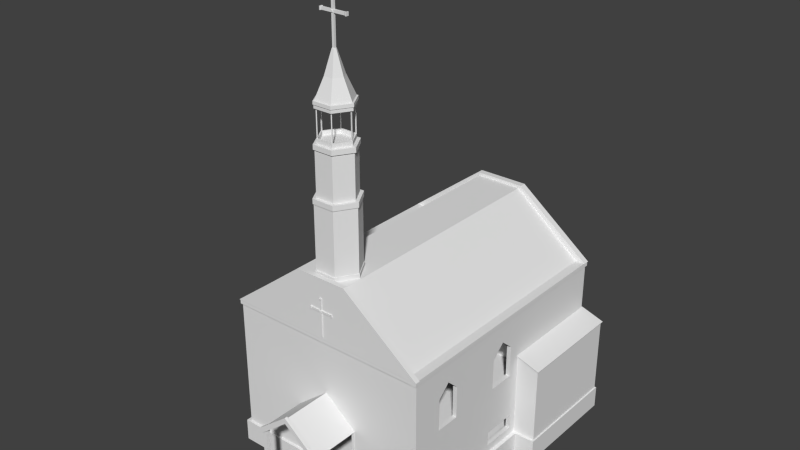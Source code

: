 # Source: church.blend  (saved by Blender 2.65.0; exported with 4.5.12 LTS)
import bpy
from mathutils import Matrix  # noqa: F401  (used for matrix-valued properties, if any)

bpy.ops.wm.read_factory_settings(use_empty=True)
scene = bpy.context.scene
scene.name = 'Scene'

# ---- collections
col_collection_1 = bpy.data.collections.new('Collection 1'); scene.collection.children.link(col_collection_1)
col_collection_6 = bpy.data.collections.new('Collection 6'); scene.collection.children.link(col_collection_6)

# ---- materials (node trees are filled in below, after node groups)
mat_material = bpy.data.materials.new('Material')
mat_material.alpha_threshold = 0.0
mat_material.use_transparent_shadow = False
mat_material.roughness = 0.5
mat_material.line_color = (0.0, 0.0, 0.0, 1.0)

# ---- material node trees

# ---- world
world_world = bpy.data.worlds.new('World'); scene.world = world_world
world_world.color = (0.05088, 0.05088, 0.05088)
world_world.use_sun_shadow = False
world_world.sun_shadow_jitter_overblur = 0.0
world_world.cycles.sampling_method = 'MANUAL'
world_world.cycles.sample_map_resolution = 256

# ---- meshes
me_cube_008 = bpy.data.meshes.new('Cube.008')
me_cube_008.from_pydata([(-1.0, -3.515, -2.216), (-1.0, 34.54, -2.216), (1.0, 34.54, -2.216), (1.0, -3.515, -2.216), (-1.0, -3.515, 1.0), (-1.0, 34.54, 1.0), (1.0, 34.54, 1.0), (1.0, -3.515, 1.0), (-0.2375, 34.54, 1.0), (-0.2375, 34.54, -2.216), (-0.2375, -3.515, 1.0), (-0.2375, -3.515, -2.216), (-0.2375, -11.59, -2.064), (-0.2375, -11.59, -2.216), (-0.299, -11.59, -2.216), (-0.299, -11.59, -2.064), (-0.299, -3.515, -2.216), (-0.299, 34.54, 1.0), (-0.299, -3.515, 1.0), (-0.299, 34.54, -2.216), (0.3016, 34.54, 1.0), (0.3016, -3.515, -2.216), (0.3016, 34.54, -2.216), (0.3016, -3.515, 1.0), (0.2382, 34.54, -2.216), (0.2382, 34.54, 1.0), (0.2382, -3.515, -2.216), (0.2382, -3.515, 1.0), (0.3016, -11.59, -2.216), (0.3016, -11.59, -2.066), (0.2382, -11.59, -2.216), (0.2382, -11.59, -2.066), (-1.0, 17.98, 1.0), (-1.0, 17.98, -2.216), (1.0, 17.98, 1.0), (1.0, 17.98, -2.216), (-0.2375, 17.98, -2.216), (-0.2375, 17.98, 1.0), (0.3016, 17.98, -2.216), (0.3016, 17.98, 1.0), (-0.299, 17.98, -2.216), (-0.299, 17.98, 1.0), (0.2382, 17.98, -2.216), (0.2382, 17.98, 1.0), (1.193, 34.54, 1.0), (-1.193, 34.54, 1.0), (1.193, 34.54, -2.216), (-1.193, 34.54, -2.216), (1.193, 17.98, -2.216), (1.193, 17.98, 1.0), (-1.193, 17.98, -2.216), (-1.193, 17.98, 1.0), (0.08905, 2.494, 39.17), (0.08905, -2.21, 39.17), (-0.09013, -2.21, 39.17), (-0.09013, 2.494, 39.17), (0.08905, 2.494, 46.23), (0.08905, -2.21, 46.23), (-0.09013, -2.21, 46.23), (-0.09013, 2.494, 46.23), (0.1811, 0.1421, 39.17), (-0.1822, 0.1421, 39.17), (0.1811, 0.1421, 46.23), (-0.1822, 0.1421, 46.23), (0.2041, 0.1421, 28.93), (-0.2052, 0.1421, 28.93), (-0.2052, 0.1421, 39.17), (0.2041, 0.1421, 39.17), (0.8885, -2.772, 20.81), (0.8885, 33.84, 20.81), (-0.8879, 33.84, 20.81), (-0.8879, -2.772, 20.81), (0.1004, 2.792, 28.93), (0.1004, -2.508, 28.93), (-0.1015, -2.508, 28.93), (-0.1015, 2.792, 28.93), (-0.1015, 2.792, 39.17), (-0.1015, -2.508, 39.17), (0.1004, -2.508, 39.17), (0.1004, 2.792, 39.17), (0.2221, -2.772, 29.01), (0.2221, 33.84, 29.01), (-0.2216, 33.84, 29.01), (-0.2216, -2.772, 29.01), (0.08065, 2.274, 46.15), (0.08065, -1.99, 46.15), (-0.08173, -1.99, 46.15), (-0.08173, 2.274, 46.15), (0.08065, 2.274, 46.84), (0.08065, -1.99, 46.84), (-0.08173, -1.99, 46.84), (-0.08173, 2.274, 46.84), (0.1641, 0.1421, 46.15), (-0.1652, 0.1421, 46.15), (0.1641, 0.1421, 46.84), (-0.1652, 0.1421, 46.84), (0.07377, 2.093, 46.84), (0.07377, -1.809, 46.84), (-0.07485, -1.809, 46.84), (-0.07485, 2.093, 46.84), (0.1502, 0.1421, 46.84), (-0.1512, 0.1421, 46.84), (0.07377, 2.093, 46.27), (0.07377, -1.809, 46.27), (-0.07485, -1.809, 46.27), (-0.07485, 2.093, 46.27), (0.1502, 0.1421, 46.27), (-0.1512, 0.1421, 46.27), (0.08668, 2.432, 50.57), (0.08668, -2.148, 50.57), (-0.08776, -2.148, 50.57), (-0.08776, 2.432, 50.57), (0.1763, 0.1421, 50.57), (-0.1774, 0.1421, 50.57), (0.08668, 2.432, 51.16), (0.08668, -2.148, 51.16), (-0.08776, -2.148, 51.16), (-0.08776, 2.432, 51.16), (0.1763, 0.1421, 51.16), (-0.1774, 0.1421, 51.16), (0.9819, -2.809, 20.75), (-0.9813, -2.809, 20.75), (0.2455, -2.809, 29.42), (-0.2449, -2.809, 29.42), (0.9819, -3.49, 20.75), (-0.9813, -3.49, 20.75), (0.2455, -3.49, 29.42), (-0.2449, -3.49, 29.42), (0.9783, 33.84, 20.77), (-0.9777, 33.84, 20.77), (0.2446, 33.84, 29.42), (-0.244, 33.84, 29.42), (0.9783, 34.76, 20.77), (-0.9777, 34.76, 20.77), (0.2446, 34.76, 29.42), (-0.244, 34.76, 29.42), (-0.9726, -3.424, 20.15), (-0.9726, 34.67, 20.15), (0.9742, 34.67, 20.15), (0.9742, -3.424, 20.15), (-0.9726, -3.424, 20.81), (-0.9726, 34.67, 20.81), (0.9742, 34.67, 20.81), (0.9742, -3.424, 20.81)], [], [(1, 33, 50, 47), (20, 6, 2, 22), (34, 7, 3, 35), (18, 4, 0, 16), (38, 22, 2, 35), (41, 17, 5, 32), (17, 8, 9, 19), (27, 10, 11, 26), (40, 19, 9, 36), (43, 25, 8, 37), (33, 1, 19, 40), (5, 17, 19, 1), (11, 10, 12, 13), (12, 15, 14, 13), (37, 8, 17, 41), (25, 20, 22, 24), (10, 18, 15, 12), (42, 24, 22, 38), (16, 11, 13, 14), (7, 23, 21, 3), (34, 6, 20, 39), (18, 16, 14, 15), (36, 9, 24, 42), (8, 25, 24, 9), (27, 26, 30, 31), (39, 20, 25, 43), (29, 31, 30, 28), (21, 23, 29, 28), (26, 21, 28, 30), (23, 27, 31, 29), (4, 32, 33, 0), (5, 1, 47, 45), (21, 38, 35, 3), (18, 41, 32, 4), (16, 40, 36, 11), (27, 43, 37, 10), (0, 33, 40, 16), (10, 37, 41, 18), (26, 42, 38, 21), (7, 34, 39, 23), (11, 36, 42, 26), (23, 39, 43, 27), (32, 5, 45, 51), (2, 6, 44, 46), (51, 45, 47, 50), (35, 2, 46, 48), (6, 34, 49, 44), (33, 32, 51, 50), (34, 35, 48, 49), (44, 49, 48, 46), (60, 53, 78, 67), (62, 63, 58, 57), (60, 62, 57, 53), (53, 57, 58, 54), (61, 63, 59, 55), (56, 52, 55, 59), (61, 55, 76, 66), (56, 59, 63, 62), (52, 56, 62, 60), (54, 58, 63, 61), (53, 54, 77, 78), (64, 73, 74, 65), (77, 66, 65, 74), (55, 52, 79, 76), (52, 60, 67, 79), (72, 64, 65, 75), (66, 76, 75, 65), (54, 61, 66, 77), (67, 78, 73, 64), (76, 79, 72, 75), (79, 67, 64, 72), (78, 77, 74, 73), (83, 82, 70, 71), (70, 82, 131, 129), (81, 80, 68, 69), (71, 68, 120, 121), (71, 70, 69, 68), (80, 81, 82, 83), (94, 88, 96, 100), (92, 94, 89, 85), (85, 89, 90, 86), (93, 95, 91, 87), (88, 84, 87, 91), (90, 89, 97, 98), (84, 88, 94, 92), (86, 90, 95, 93), (101, 98, 104, 107), (99, 101, 107, 105), (88, 91, 99, 96), (91, 95, 101, 99), (89, 94, 100, 97), (95, 90, 98, 101), (106, 107, 104, 103), (102, 105, 107, 106), (97, 100, 106, 103), (98, 97, 103, 104), (100, 96, 102, 106), (96, 99, 105, 102), (112, 109, 110, 113), (108, 112, 113, 111), (118, 119, 116, 115), (114, 117, 119, 118), (108, 111, 117, 114), (111, 113, 119, 117), (113, 110, 116, 119), (109, 112, 118, 115), (110, 109, 115, 116), (112, 108, 114, 118), (121, 120, 124, 125), (68, 80, 122, 120), (80, 83, 123, 122), (83, 71, 121, 123), (126, 127, 125, 124), (123, 121, 125, 127), (120, 122, 126, 124), (122, 123, 127, 126), (129, 131, 135, 133), (81, 69, 128, 130), (82, 81, 130, 131), (69, 70, 129, 128), (135, 134, 132, 133), (130, 128, 132, 134), (131, 130, 134, 135), (128, 129, 133, 132), (140, 141, 137, 136), (141, 142, 138, 137), (142, 143, 139, 138), (143, 140, 136, 139), (136, 137, 138, 139), (143, 142, 141, 140)])
me_cube_008.materials.append(mat_material)
me_cube_008.use_remesh_preserve_volume = False
me_cube_008.use_remesh_preserve_attributes = False
me_cube_008.use_mirror_vertex_groups = False
me_cube_008.update()
me_cube_006 = bpy.data.meshes.new('Cube.006')
me_cube_006.from_pydata([(-4.669, -1.0, -1.0), (-4.669, 1.0, -1.0), (-4.307, 1.0, -1.0), (-4.307, -1.0, -1.0), (-4.669, -1.0, 6.662), (-4.669, 1.0, 6.662), (-4.307, 1.0, 6.504), (-4.307, -1.0, 6.504), (-0.007837, -1.0, 10.4), (-0.007837, 1.0, 10.4), (-0.00529, 1.0, 9.987), (-0.00529, -1.0, 9.987), (-4.669, -19.3, 6.662), (-4.307, -19.3, 6.504), (-0.007837, -19.3, 10.4), (-0.00529, -19.3, 9.987), (-4.669, -20.44, 6.662), (-4.307, -20.44, 6.504), (-0.007837, -20.44, 10.4), (-0.00529, -20.44, 9.987), (-4.669, -19.3, 7.128), (-0.007837, -19.3, 10.87), (-4.669, -20.44, 7.128), (-0.007837, -20.44, 10.87)], [], [(4, 5, 1, 0), (5, 6, 2, 1), (6, 7, 3, 2), (7, 4, 0, 3), (0, 1, 2, 3), (8, 4, 12, 14), (11, 10, 9, 8), (5, 4, 8, 9), (7, 6, 10, 11), (6, 5, 9, 10), (18, 14, 21, 23), (4, 7, 13, 12), (11, 8, 14, 15), (7, 11, 15, 13), (16, 17, 19, 18), (12, 13, 17, 16), (15, 14, 18, 19), (13, 15, 19, 17), (21, 20, 22, 23), (16, 18, 23, 22), (12, 16, 22, 20), (14, 12, 20, 21)])
me_cube_006.use_remesh_preserve_volume = False
me_cube_006.use_remesh_preserve_attributes = False
me_cube_006.use_mirror_vertex_groups = False
me_cube_006.update()
me_cube_004 = bpy.data.meshes.new('Cube.004')
me_cube_004.from_pydata([(-14.77, 1.864, -1.0), (-14.77, 2.435, -1.0), (-14.77, 1.864, 18.36), (-14.77, 2.435, 18.36), (-14.15, 2.435, -1.0), (-14.15, 1.864, 18.36), (-14.15, 2.435, 18.36), (-14.15, 1.864, -1.0), (-14.77, 38.8, 18.36), (-14.77, 38.8, -1.0), (-14.15, 38.8, -1.0), (-14.15, 39.39, 6.523), (-14.15, 38.8, 18.36), (-14.77, 39.39, 6.523), (-14.77, 38.8, 6.523), (-14.77, 2.435, 6.523), (-14.77, 1.864, 6.523), (-14.15, 1.864, 6.523), (-14.15, 2.435, 6.523), (-14.15, 38.8, 6.523), (-14.15, 39.39, 18.36), (-14.15, 39.39, -1.0), (-14.77, 39.39, 18.36), (-14.77, 39.39, -1.0), (-4.555, 1.864, 6.526), (-4.555, 2.435, 6.526), (-4.556, 2.435, -1.0), (-4.536, 2.435, 18.36), (-4.536, 1.864, 18.36), (-4.556, 1.864, -1.0), (-3.733, 1.021, -1.108), (-3.733, 1.512, -1.108), (-3.733, 1.021, -1.285), (-3.733, 0.5553, -1.285), (-3.733, 0.5553, -1.43), (-3.733, 0.1654, -1.43), (-3.733, 0.1654, -1.561), (-3.733, -0.209, -1.561), (-3.733, -0.209, -1.688), (-3.733, -0.5165, -1.688), (-3.733, -0.5165, -1.811), (-3.733, -0.8351, -1.811), (-3.733, -0.8351, -1.929), (-3.733, -1.172, -1.929), (-3.733, -1.172, -2.058), (-3.733, -1.515, -2.058), (-3.733, -1.515, -2.188), (-3.733, -1.845, -2.188), (-3.733, -1.845, -2.303), (-3.733, -2.156, -2.303), (-3.733, -2.156, -2.424), (-3.733, -2.461, -2.424), (-3.733, -2.461, -2.561), (-3.733, -6.126, -3.848), (-3.733, -2.738, -2.573), (-3.733, -2.738, -2.718), (-3.733, -3.128, -2.718), (-3.733, -3.128, -2.849), (-3.733, -3.502, -2.849), (-3.733, -3.502, -2.976), (-3.733, -3.81, -2.976), (-3.733, -3.81, -3.099), (-3.733, -4.128, -3.099), (-3.733, -4.128, -3.217), (-3.733, -4.465, -3.217), (-3.733, -4.465, -3.346), (-3.733, -4.808, -3.346), (-3.733, -4.808, -3.475), (-3.733, -5.138, -3.475), (-3.733, -5.138, -3.591), (-3.733, -5.449, -3.591), (-3.733, -5.449, -3.712), (-3.733, -5.754, -3.712), (-3.733, -5.754, -3.848), (-3.733, -6.126, -3.986), (-3.733, -6.492, -3.986), (-3.733, -6.492, -4.159), (-9.114, 38.8, 18.36), (-9.114, 39.39, 18.36), (-9.115, 39.39, 6.523), (-9.115, 38.8, -1.0), (-9.115, 38.8, 6.523), (-9.115, 39.39, -1.0), (-14.77, 27.77, -1.0), (-14.77, 27.77, 18.36), (-9.114, 27.06, 18.36), (-9.115, 2.326, 6.523), (-14.77, 27.07, -1.0), (-14.77, 27.07, 18.36), (-8.425, 27.06, -1.0), (-8.424, 27.06, 18.36), (-9.115, 27.06, 6.523), (-8.424, 27.06, 6.523), (-14.15, 27.07, 6.523), (-14.15, 27.07, 18.36), (-14.77, 27.07, 6.523), (-14.15, 27.07, -1.0), (-8.425, 39.39, -1.0), (-8.424, 38.8, 6.523), (-9.114, 27.77, 18.36), (-8.425, 38.8, -1.0), (-8.424, 39.39, 6.523), (-8.424, 39.39, 18.36), (-8.424, 38.8, 18.36), (-14.15, 27.77, 6.523), (-14.77, 27.77, 6.523), (-8.425, 27.77, -1.0), (-8.424, 27.77, 18.36), (-8.424, 27.77, 6.523), (-17.42, 33.59, 6.523), (-17.42, 27.77, 7.46), (-14.15, 27.77, 18.36), (-8.438, 2.435, -1.0), (-8.431, 1.864, 18.36), (-8.438, 1.864, 6.524), (-8.438, 2.435, 6.524), (-8.431, 2.435, 18.36), (-8.438, 1.864, -1.0), (-14.15, 2.435, 7.46), (-14.15, 1.864, 7.46), (-8.424, 38.8, 7.46), (-8.424, 39.39, 7.46), (-9.115, 39.39, 7.46), (-4.554, 2.435, 7.463), (-8.424, 27.77, 7.46), (-9.115, 27.06, 7.46), (-8.424, 27.06, 7.46), (-14.77, 27.77, 7.46), (-14.77, 1.864, 7.46), (-14.77, 2.435, 7.46), (-14.15, 39.39, 7.46), (-4.554, 1.864, 7.463), (-14.77, 39.39, 7.46), (-14.77, 38.8, 7.46), (-8.437, 2.435, 7.461), (-8.437, 1.864, 7.461), (-14.15, 27.07, 7.46), (-14.77, 27.07, 7.46), (-14.15, 24.89, -1.0), (-14.77, 24.89, 6.523), (-14.15, 24.89, 6.523), (-14.77, 24.89, 18.36), (-14.77, 24.89, -1.0), (-14.77, 24.89, 7.46), (-14.15, 2.435, 0.3326), (-14.15, 1.864, 0.3326), (-14.77, 1.864, 0.3326), (-14.77, 2.435, 0.3326), (-9.115, 39.39, 2.437), (-4.555, 1.864, 2.439), (-4.555, 2.435, 2.439), (-14.15, 39.39, 2.437), (-14.77, 2.435, 2.437), (-14.77, 1.864, 2.437), (-14.15, 1.864, 2.437), (-14.77, 24.89, 2.437), (-14.15, 24.89, 2.437), (-8.438, 1.864, 2.438), (-8.438, 2.435, 2.438), (-8.424, 27.06, 2.437), (-14.77, 27.77, 2.437), (-8.424, 39.39, 2.437), (-8.424, 38.8, 2.437), (-14.77, 5.649, 0.3326), (-14.77, 5.649, 2.437), (-8.424, 2.326, 7.46), (-14.15, 27.07, 2.437), (-14.77, 27.07, 2.437), (-8.424, 27.77, 2.437), (-14.15, 2.435, 2.437), (-14.77, 38.8, 2.437), (-14.77, 39.39, 2.437), (-14.77, 22.21, -1.0), (-14.77, 22.21, 7.46), (-14.77, 22.21, 2.437), (-14.77, 22.21, 0.3326), (-14.77, 22.21, 6.523), (-14.77, 22.21, 18.36), (-14.15, 17.14, 0.3326), (-14.15, 17.14, 2.437), (-14.77, 5.649, 7.46), (-14.77, 5.649, -1.0), (-14.77, 5.649, 18.36), (-14.77, 5.649, 6.523), (-14.77, 17.14, 0.3326), (-14.77, 17.14, 2.437), (-4.555, 1.864, 0.3332), (-14.15, 24.89, 0.3326), (-8.438, 2.435, 0.3328), (-4.555, 2.435, 0.3332), (-14.15, 17.14, -1.0), (-14.15, 17.14, 6.523), (-14.77, 10.61, 0.3326), (-14.77, 10.61, -1.0), (-14.77, 17.14, 7.46), (-14.77, 17.14, -1.0), (-14.77, 10.61, 7.46), (-14.77, 10.61, 6.523), (-14.77, 17.14, 18.36), (-14.77, 17.14, 6.523), (-14.77, 10.61, 18.36), (-14.77, 10.61, 2.437), (-8.438, 1.864, 0.3328), (-14.77, 24.89, 0.3326), (-9.115, 2.326, 7.46), (-14.15, 22.23, -1.0), (-14.15, 22.23, 2.437), (-14.15, 22.23, 6.523), (-14.15, 22.23, 0.3326), (-14.15, 10.62, 0.3326), (-14.15, 2.334, 6.523), (-14.15, 10.62, 2.437), (-14.15, 10.62, 6.523), (-14.15, 10.62, -1.0), (-14.15, 5.654, -1.0), (-14.15, 5.654, 6.523), (-14.15, 5.654, 2.437), (-8.424, 2.326, 6.523), (-14.15, 2.334, 7.46), (-14.15, 5.654, 0.3326), (-14.15, 39.39, 9.147), (-14.77, 2.435, 9.147), (-14.77, 1.864, 9.147), (-14.15, 1.864, 9.147), (-14.15, 2.435, 9.147), (-14.77, 38.8, 9.147), (-14.77, 39.39, 9.147), (-4.551, 1.864, 9.149), (-8.424, 38.8, 9.147), (-14.77, 27.77, 9.147), (-8.424, 27.06, 9.147), (-9.115, 27.06, 9.147), (-14.77, 27.07, 9.147), (-8.436, 1.864, 9.148), (-9.115, 39.39, 9.147), (-4.551, 2.435, 9.149), (-8.424, 39.39, 9.147), (-8.424, 27.77, 9.147), (-8.436, 2.435, 9.148), (-14.15, 27.07, 9.147), (-14.77, 24.89, 9.147), (-14.77, 17.72, 9.147), (-14.77, 21.62, 9.147), (-14.77, 6.331, 9.147), (-14.77, 9.932, 9.147), (-14.15, 27.07, 13.75), (-8.434, 2.435, 13.75), (-8.424, 27.77, 13.75), (-8.424, 39.39, 13.75), (-9.114, 27.06, 13.75), (-8.424, 27.06, 13.75), (-14.77, 27.77, 13.75), (-8.424, 38.8, 13.75), (-14.77, 1.864, 13.75), (-14.77, 2.435, 13.75), (-14.15, 39.39, 13.75), (-4.544, 1.864, 13.75), (-14.77, 39.39, 13.75), (-14.77, 38.8, 13.75), (-14.77, 9.932, 13.75), (-14.77, 6.331, 13.75), (-14.77, 21.62, 13.75), (-14.77, 17.72, 13.75), (-14.77, 24.89, 13.75), (-14.15, 2.435, 13.75), (-14.15, 1.864, 13.75), (-4.544, 2.435, 13.75), (-9.114, 39.39, 13.75), (-8.434, 1.864, 13.75), (-14.77, 27.07, 13.75), (-14.15, 17.71, 18.36), (-14.15, 17.71, 7.46), (-14.15, 17.71, 9.147), (-14.15, 17.71, 13.75), (-14.15, 21.62, 18.36), (-14.15, 21.62, 7.46), (-14.15, 21.62, 9.147), (-14.15, 21.62, 13.75), (-14.15, 6.322, 18.36), (-14.15, 6.322, 7.46), (-14.15, 6.322, 9.147), (-14.15, 6.322, 13.75), (-14.15, 9.934, 13.75), (-14.15, 9.934, 9.147), (-14.15, 9.934, 7.46), (-14.15, 9.934, 18.36), (-14.15, 19.66, 15.43), (-14.15, 19.66, 18.36), (-14.77, 19.67, 15.43), (-14.77, 19.67, 18.36), (-14.77, 8.132, 18.36), (-14.77, 8.132, 15.43), (-14.15, 8.128, 15.43), (-14.15, 8.128, 18.36), (-14.15, 38.8, 2.443), (-9.115, 38.8, 2.443), (-11.63, 27.06, 18.36), (-11.63, 2.33, 7.46), (-11.63, 27.06, 7.46), (-11.63, 27.06, 9.147), (-11.63, 27.06, 13.75), (-9.115, 27.06, 11.45), (-8.424, 39.39, 11.45), (-8.424, 27.77, 11.45), (-14.15, 27.07, 11.45), (-9.115, 39.39, 11.45), (-14.77, 27.07, 11.45), (-14.77, 21.62, 11.45), (-11.63, 27.06, 11.45), (-14.15, 21.62, 11.45), (-8.424, 27.06, 11.45), (-8.424, 38.8, 11.45), (-14.77, 27.77, 11.45), (-14.77, 24.89, 11.45), (-14.77, 39.39, 11.45), (-14.77, 38.8, 11.45), (-14.15, 39.39, 11.45), (-14.15, 27.77, 11.45), (-9.115, 27.77, 11.45), (-9.115, 38.8, 11.45), (-14.15, 38.8, 11.45), (-11.63, 27.77, 18.36), (-17.42, 27.77, 6.523), (-14.77, 33.59, -1.0), (-14.77, 33.59, 6.523), (-11.63, 27.77, 11.45), (-9.115, 38.8, 7.451), (-9.115, 27.77, 7.451), (-14.15, 38.8, 7.451), (-14.15, 27.77, 7.451), (-11.63, 27.77, 7.451), (-9.115, 33.57, 6.523), (-14.15, 33.58, 6.523), (-9.115, 33.57, -1.0), (-14.15, 33.58, -1.0), (-9.115, 33.57, 2.443), (-14.15, 33.58, 2.443), (-11.63, 33.58, -1.0), (-11.63, 33.58, 6.523), (-11.63, 33.58, 2.443), (-9.115, 33.57, 7.451), (-14.15, 33.58, 7.451), (-11.63, 33.58, 7.451), (-14.77, 33.59, 2.443), (-14.77, 33.59, 7.451), (-17.42, 33.59, 7.451), (-17.41, 38.8, -1.0), (-17.41, 39.39, 6.523), (-17.41, 38.8, 6.523), (-17.41, 39.39, -1.0), (-17.41, 39.39, 7.46), (-17.41, 38.8, 7.46), (-17.41, 38.8, 2.437), (-17.41, 39.39, 2.437), (-17.41, 38.8, 9.147), (-17.41, 39.39, 9.147), (-17.41, 39.39, 10.57), (-17.41, 38.8, 10.57), (-18.04, 38.8, -1.0), (-18.04, 39.39, 6.523), (-18.04, 38.8, 6.523), (-18.04, 39.39, -1.0), (-18.04, 39.39, 7.46), (-18.04, 38.8, 7.46), (-18.04, 38.8, 2.437), (-18.04, 39.39, 2.437), (-18.04, 38.8, 9.147), (-18.04, 39.39, 9.147), (-18.04, 39.39, 10.38), (-18.04, 38.8, 10.38), (-17.41, 23.34, -1.0), (-17.41, 23.34, 6.523), (-17.41, 23.34, 7.46), (-17.41, 23.34, 2.437), (-17.41, 23.34, 9.147), (-17.41, 23.34, 10.57), (-18.04, 23.34, -1.0), (-18.04, 23.34, 6.523), (-18.04, 23.34, 7.46), (-18.04, 23.34, 2.437), (-18.04, 23.34, 9.147), (-18.04, 23.34, 10.38), (-18.04, 23.99, 6.523), (-18.04, 23.99, 2.437), (-18.04, 23.99, 10.38), (-18.04, 23.99, 9.147), (-18.04, 23.99, -1.0), (-17.41, 23.99, -1.0), (-18.04, 23.99, 7.46), (-17.41, 23.99, 10.57), (-17.41, 23.99, 9.147), (-17.41, 23.99, 6.523), (-17.41, 23.99, 2.437), (-17.41, 23.99, 7.46), (-17.42, 23.89, 6.523), (-14.77, 23.89, 7.46), (-17.42, 23.89, 7.46), (-14.77, 23.89, 6.523), (-14.75, 23.99, 7.46), (-14.75, 23.99, 2.437), (-14.75, 23.99, 6.523), (-14.75, 23.99, 9.147), (-14.75, 23.99, 11.45), (-14.75, 23.99, -1.0), (-14.75, 23.34, 11.45), (-14.75, 23.34, 9.147), (-14.75, 23.34, 2.437), (-14.75, 23.34, 7.46), (-14.75, 23.34, 6.523), (-14.75, 23.34, -1.0), (-17.7, 33.57, 2.841), (-17.7, 38.8, 2.841), (-15.42, 38.8, 2.841), (-15.42, 33.57, 2.841), (-17.7, 33.57, 3.113), (-17.7, 38.8, 3.113), (-15.42, 38.8, 3.113), (-15.42, 33.57, 3.113), (-17.7, 36.19, 3.113), (-17.7, 36.19, 2.841), (-15.42, 36.19, 3.113), (-15.42, 36.19, 2.841), (-14.69, 38.8, 2.841), (-14.0, 38.8, 3.113), (-14.0, 36.19, 3.113), (-14.69, 36.19, 2.841), (-15.37, 33.59, 6.523), (-15.37, 33.59, 7.451), (-15.23, 27.77, 6.523), (-15.23, 27.77, 7.46), (-15.23, 23.89, 7.46), (-15.23, 23.89, 6.523), (-15.37, 36.18, 7.451), (-17.42, 36.18, 7.451), (-14.77, 38.8, 6.992), (-14.15, 38.8, 6.987), (-9.115, 38.8, 6.987), (-14.15, 33.58, 6.987), (-9.115, 33.57, 6.987), (-11.63, 33.58, 6.987), (-14.77, 33.59, 6.987), (-17.42, 27.77, 6.992), (-17.42, 33.59, 7.108), (-17.41, 38.8, 6.992), (-17.41, 23.99, 6.992), (-14.75, 23.99, 6.992), (-17.42, 23.89, 6.992), (-14.77, 23.89, 6.992), (-15.37, 33.59, 7.108), (-15.23, 23.89, 6.992), (-15.37, 36.18, 7.108), (-17.42, 36.18, 7.108), (14.77, 1.864, -1.0), (14.77, 2.435, -1.0), (14.77, 1.864, 18.36), (14.77, 2.435, 18.36), (14.15, 2.435, -1.0), (14.15, 1.864, 18.36), (14.15, 2.435, 18.36), (14.15, 1.864, -1.0), (0.01607, 39.39, 18.36), (0.01693, 39.39, -1.0), (14.77, 38.8, 18.36), (14.77, 38.8, -1.0), (14.15, 38.8, -1.0), (0.01693, 38.8, -1.0), (14.15, 39.39, 6.523), (14.15, 38.8, 18.36), (0.01607, 38.8, 18.36), (0.0165, 39.39, 6.523), (14.77, 39.39, 6.523), (14.77, 38.8, 6.523), (14.77, 2.435, 6.523), (14.77, 1.864, 6.523), (14.15, 1.864, 6.523), (14.15, 2.435, 6.523), (14.15, 38.8, 6.523), (0.0165, 38.8, 6.523), (0.01009, 2.435, 10.26), (0.01009, 1.864, 10.26), (14.15, 39.39, 18.36), (14.15, 39.39, -1.0), (0.009665, 2.435, 18.36), (0.009665, 1.864, 18.36), (14.77, 39.39, 18.36), (14.77, 39.39, -1.0), (4.555, 1.864, 6.526), (4.555, 2.435, 6.526), (4.556, 2.435, -1.0), (4.536, 2.435, 18.36), (4.536, 1.864, 18.36), (4.556, 1.864, -1.0), (0.0165, 1.021, -1.108), (3.733, 1.021, -1.108), (0.0165, 1.512, -1.108), (3.733, 1.512, -1.108), (0.0165, 1.021, -1.285), (3.733, 1.021, -1.285), (0.0165, 0.5553, -1.285), (3.733, 0.5553, -1.285), (0.0165, 0.5553, -1.43), (3.733, 0.5553, -1.43), (0.0165, 0.1654, -1.43), (3.733, 0.1654, -1.43), (0.0165, 0.1654, -1.561), (3.733, 0.1654, -1.561), (0.0165, -0.209, -1.561), (3.733, -0.209, -1.561), (0.0165, -0.209, -1.688), (3.733, -0.209, -1.688), (0.0165, -0.5165, -1.688), (3.733, -0.5165, -1.688), (0.0165, -0.5165, -1.811), (3.733, -0.5165, -1.811), (0.0165, -0.8351, -1.811), (3.733, -0.8351, -1.811), (0.0165, -0.8351, -1.929), (3.733, -0.8351, -1.929), (0.0165, -1.172, -1.929), (3.733, -1.172, -1.929), (0.0165, -1.172, -2.058), (3.733, -1.172, -2.058), (0.0165, -1.515, -2.058), (3.733, -1.515, -2.058), (0.0165, -1.515, -2.188), (3.733, -1.515, -2.188), (0.0165, -1.845, -2.188), (3.733, -1.845, -2.188), (0.0165, -1.845, -2.303), (3.733, -1.845, -2.303), (0.0165, -2.156, -2.303), (3.733, -2.156, -2.303), (0.0165, -2.156, -2.424), (3.733, -2.156, -2.424), (0.0165, -2.461, -2.424), (3.733, -2.461, -2.424), (0.0165, -2.461, -2.561), (3.733, -2.461, -2.561), (3.733, -6.126, -3.848), (0.0165, -6.126, -3.848), (0.0165, -2.738, -2.573), (3.733, -2.738, -2.573), (0.0165, -2.738, -2.718), (3.733, -2.738, -2.718), (0.0165, -3.128, -2.718), (3.733, -3.128, -2.718), (0.0165, -3.128, -2.849), (3.733, -3.128, -2.849), (0.0165, -3.502, -2.849), (3.733, -3.502, -2.849), (0.0165, -3.502, -2.976), (3.733, -3.502, -2.976), (0.0165, -3.81, -2.976), (3.733, -3.81, -2.976), (0.0165, -3.81, -3.099), (3.733, -3.81, -3.099), (0.0165, -4.128, -3.099), (3.733, -4.128, -3.099), (0.0165, -4.128, -3.217), (3.733, -4.128, -3.217), (0.0165, -4.465, -3.217), (3.733, -4.465, -3.217), (0.0165, -4.465, -3.346), (3.733, -4.465, -3.346), (0.0165, -4.808, -3.346), (3.733, -4.808, -3.346), (0.0165, -4.808, -3.475), (3.733, -4.808, -3.475), (0.0165, -5.138, -3.475), (3.733, -5.138, -3.475), (0.0165, -5.138, -3.591), (3.733, -5.138, -3.591), (0.0165, -5.449, -3.591), (3.733, -5.449, -3.591), (0.0165, -5.449, -3.712), (3.733, -5.449, -3.712), (0.0165, -5.754, -3.712), (3.733, -5.754, -3.712), (0.0165, -5.754, -3.848), (3.733, -5.754, -3.848), (3.733, -6.126, -3.986), (0.0165, -6.126, -3.986), (3.733, -6.492, -3.986), (0.0165, -6.492, -3.986), (3.733, -6.492, -4.159), (0.0165, -6.492, -4.159), (9.114, 38.8, 18.36), (9.114, 39.39, 18.36), (9.115, 39.39, 6.523), (9.115, 38.8, -1.0), (9.115, 38.8, 6.523), (9.115, 39.39, -1.0), (14.77, 27.77, -1.0), (14.77, 27.77, 18.36), (9.114, 27.06, 18.36), (9.115, 2.326, 6.523), (14.77, 27.07, -1.0), (14.77, 27.07, 18.36), (8.425, 27.06, -1.0), (8.424, 27.06, 18.36), (9.115, 27.06, 6.523), (8.424, 27.06, 6.523), (14.15, 27.07, 6.523), (14.15, 27.07, 18.36), (14.77, 27.07, 6.523), (14.15, 27.07, -1.0), (8.425, 39.39, -1.0), (8.424, 38.8, 6.523), (9.114, 27.77, 18.36), (8.425, 38.8, -1.0), (8.424, 39.39, 6.523), (8.424, 39.39, 18.36), (8.424, 38.8, 18.36), (14.15, 27.77, 6.523), (14.77, 27.77, 6.523), (8.425, 27.77, -1.0), (8.424, 27.77, 18.36), (8.424, 27.77, 6.523), (17.42, 33.59, 6.523), (17.42, 27.77, 7.46), (14.15, 27.77, 18.36), (8.438, 2.435, -1.0), (8.431, 1.864, 18.36), (8.438, 1.864, 6.524), (8.438, 2.435, 6.524), (8.431, 2.435, 18.36), (8.438, 1.864, -1.0), (0.01006, 2.435, 10.9), (0.01647, 38.8, 7.46), (14.15, 2.435, 7.46), (14.15, 1.864, 7.46), (8.424, 38.8, 7.46), (8.424, 39.39, 7.46), (9.115, 39.39, 7.46), (4.554, 2.435, 7.463), (8.424, 27.77, 7.46), (9.115, 27.06, 7.46), (8.424, 27.06, 7.46), (14.77, 27.77, 7.46), (14.77, 1.864, 7.46), (14.77, 2.435, 7.46), (0.01647, 39.39, 7.46), (14.15, 39.39, 7.46), (4.554, 1.864, 7.463), (14.77, 39.39, 7.46), (14.77, 38.8, 7.46), (0.01006, 1.864, 10.9), (8.437, 2.435, 7.461), (8.437, 1.864, 7.461), (14.15, 27.07, 7.46), (14.77, 27.07, 7.46), (14.15, 24.89, -1.0), (14.77, 24.89, 6.523), (14.15, 24.89, 6.523), (14.77, 24.89, 18.36), (14.77, 24.89, -1.0), (14.77, 24.89, 7.46), (14.15, 2.435, 0.3326), (14.15, 1.864, 0.3326), (14.77, 1.864, 0.3326), (14.77, 2.435, 0.3326), (9.115, 39.39, 2.437), (4.555, 1.864, 2.439), (4.555, 2.435, 2.439), (14.15, 39.39, 2.437), (0.01667, 39.39, 2.437), (14.77, 2.435, 2.437), (14.77, 1.864, 2.437), (14.15, 1.864, 2.437), (14.77, 24.89, 2.437), (14.15, 24.89, 2.437), (8.438, 1.864, 2.438), (8.438, 2.435, 2.438), (8.424, 27.06, 2.437), (14.77, 27.77, 2.437), (8.424, 39.39, 2.437), (8.424, 38.8, 2.437), (14.77, 5.649, 0.3326), (14.77, 5.649, 2.437), (8.424, 2.326, 7.46), (14.15, 27.07, 2.437), (14.77, 27.07, 2.437), (8.424, 27.77, 2.437), (14.15, 2.435, 2.437), (0.01667, 38.8, 2.437), (14.77, 38.8, 2.437), (14.77, 39.39, 2.437), (14.77, 22.21, -1.0), (14.77, 22.21, 7.46), (14.77, 22.21, 2.437), (14.77, 22.21, 0.3326), (14.77, 22.21, 6.523), (14.77, 22.21, 18.36), (14.15, 17.14, 0.3326), (14.15, 17.14, 2.437), (14.77, 5.649, 7.46), (14.77, 5.649, -1.0), (14.77, 5.649, 18.36), (14.77, 5.649, 6.523), (14.77, 17.14, 0.3326), (14.77, 17.14, 2.437), (4.555, 1.864, 0.3332), (14.15, 24.89, 0.3326), (8.438, 2.435, 0.3328), (4.555, 2.435, 0.3332), (14.15, 17.14, -1.0), (14.15, 17.14, 6.523), (14.77, 10.61, 0.3326), (14.77, 10.61, -1.0), (14.77, 17.14, 7.46), (14.77, 17.14, -1.0), (14.77, 10.61, 7.46), (14.77, 10.61, 6.523), (14.77, 17.14, 18.36), (14.77, 17.14, 6.523), (14.77, 10.61, 18.36), (14.77, 10.61, 2.437), (8.438, 1.864, 0.3328), (14.77, 24.89, 0.3326), (9.115, 2.326, 7.46), (14.15, 22.23, -1.0), (14.15, 22.23, 2.437), (14.15, 22.23, 6.523), (14.15, 22.23, 0.3326), (14.15, 10.62, 0.3326), (14.15, 2.334, 6.523), (14.15, 10.62, 2.437), (14.15, 10.62, 6.523), (14.15, 10.62, -1.0), (14.15, 5.654, -1.0), (14.15, 5.654, 6.523), (14.15, 5.654, 2.437), (8.424, 2.326, 6.523), (14.15, 2.334, 7.46), (14.15, 5.654, 0.3326), (14.15, 39.39, 9.147), (0.01641, 39.39, 9.147), (14.77, 2.435, 9.147), (14.77, 1.864, 9.147), (14.15, 1.864, 9.147), (14.15, 2.435, 9.147), (0.01641, 38.8, 9.147), (0.01, 2.435, 12.09), (0.01, 1.864, 12.09), (14.77, 38.8, 9.147), (14.77, 39.39, 9.147), (4.551, 1.864, 9.149), (8.424, 38.8, 9.147), (14.77, 27.77, 9.147), (8.424, 27.06, 9.147), (9.115, 27.06, 9.147), (14.77, 27.07, 9.147), (8.436, 1.864, 9.148), (9.115, 39.39, 9.147), (4.551, 2.435, 9.149), (8.424, 39.39, 9.147), (8.424, 27.77, 9.147), (8.436, 2.435, 9.148), (14.15, 27.07, 9.147), (14.77, 24.89, 9.147), (14.77, 17.72, 9.147), (14.77, 21.62, 9.147), (14.77, 6.331, 9.147), (14.77, 9.932, 9.147), (14.15, 27.07, 13.75), (8.434, 2.435, 13.75), (8.424, 27.77, 13.75), (8.424, 39.39, 13.75), (9.114, 27.06, 13.75), (8.424, 27.06, 13.75), (14.77, 27.77, 13.75), (8.424, 38.8, 13.75), (14.77, 1.864, 13.75), (14.77, 2.435, 13.75), (0.01624, 39.39, 13.75), (14.15, 39.39, 13.75), (4.544, 1.864, 13.75), (14.77, 39.39, 13.75), (14.77, 38.8, 13.75), (0.009835, 1.864, 15.23), (14.77, 9.932, 13.75), (14.77, 6.331, 13.75), (14.77, 21.62, 13.75), (14.77, 17.72, 13.75), (14.77, 24.89, 13.75), (0.009835, 2.435, 15.23), (0.01624, 38.8, 13.75), (14.15, 2.435, 13.75), (14.15, 1.864, 13.75), (4.544, 2.435, 13.75), (9.114, 39.39, 13.75), (8.434, 1.864, 13.75), (14.77, 27.07, 13.75), (14.15, 17.71, 18.36), (14.15, 17.71, 7.46), (14.15, 17.71, 9.147), (14.15, 17.71, 13.75), (14.15, 21.62, 18.36), (14.15, 21.62, 7.46), (14.15, 21.62, 9.147), (14.15, 21.62, 13.75), (14.15, 6.322, 18.36), (14.15, 6.322, 7.46), (14.15, 6.322, 9.147), (14.15, 6.322, 13.75), (14.15, 9.934, 13.75), (14.15, 9.934, 9.147), (14.15, 9.934, 7.46), (14.15, 9.934, 18.36), (14.15, 19.66, 15.43), (14.15, 19.66, 18.36), (14.77, 19.67, 15.43), (14.77, 19.67, 18.36), (14.77, 8.132, 18.36), (14.77, 8.132, 15.43), (14.15, 8.128, 15.43), (14.15, 8.128, 18.36), (14.15, 38.8, 2.443), (9.115, 38.8, 2.443), (11.63, 27.06, 18.36), (11.63, 2.33, 7.46), (11.63, 27.06, 7.46), (11.63, 27.06, 9.147), (11.63, 27.06, 13.75), (9.115, 27.06, 11.45), (8.424, 39.39, 11.45), (8.424, 27.77, 11.45), (14.15, 27.07, 11.45), (9.115, 39.39, 11.45), (14.77, 27.07, 11.45), (0.01633, 38.8, 11.45), (14.77, 21.62, 11.45), (11.63, 27.06, 11.45), (14.15, 21.62, 11.45), (0.01633, 39.39, 11.45), (8.424, 27.06, 11.45), (8.424, 38.8, 11.45), (14.77, 27.77, 11.45), (14.77, 24.89, 11.45), (14.77, 39.39, 11.45), (14.77, 38.8, 11.45), (14.15, 39.39, 11.45), (14.15, 27.77, 11.45), (9.115, 27.77, 11.45), (9.115, 38.8, 11.45), (14.15, 38.8, 11.45), (11.63, 27.77, 18.36), (17.42, 27.77, 6.523), (14.77, 33.59, -1.0), (14.77, 33.59, 6.523), (11.63, 27.77, 11.45), (9.115, 38.8, 7.451), (9.115, 27.77, 7.451), (14.15, 38.8, 7.451), (14.15, 27.77, 7.451), (11.63, 27.77, 7.451), (9.115, 33.57, 6.523), (14.15, 33.58, 6.523), (9.115, 33.57, -1.0), (14.15, 33.58, -1.0), (9.115, 33.57, 2.443), (14.15, 33.58, 2.443), (11.63, 33.58, -1.0), (11.63, 33.58, 6.523), (11.63, 33.58, 2.443), (9.115, 33.57, 7.451), (14.15, 33.58, 7.451), (11.63, 33.58, 7.451), (14.77, 33.59, 2.443), (14.77, 33.59, 7.451), (17.42, 33.59, 7.451), (17.41, 38.8, -1.0), (17.41, 39.39, 6.523), (17.41, 38.8, 6.523), (17.41, 39.39, -1.0), (17.41, 39.39, 7.46), (17.41, 38.8, 7.46), (17.41, 38.8, 2.437), (17.41, 39.39, 2.437), (17.41, 38.8, 9.147), (17.41, 39.39, 9.147), (17.41, 39.39, 10.57), (17.41, 38.8, 10.57), (18.04, 38.8, -1.0), (18.04, 39.39, 6.523), (18.04, 38.8, 6.523), (18.04, 39.39, -1.0), (18.04, 39.39, 7.46), (18.04, 38.8, 7.46), (18.04, 38.8, 2.437), (18.04, 39.39, 2.437), (18.04, 38.8, 9.147), (18.04, 39.39, 9.147), (18.04, 39.39, 10.38), (18.04, 38.8, 10.38), (17.41, 23.34, -1.0), (17.41, 23.34, 6.523), (17.41, 23.34, 7.46), (17.41, 23.34, 2.437), (17.41, 23.34, 9.147), (17.41, 23.34, 10.57), (18.04, 23.34, -1.0), (18.04, 23.34, 6.523), (18.04, 23.34, 7.46), (18.04, 23.34, 2.437), (18.04, 23.34, 9.147), (18.04, 23.34, 10.38), (18.04, 23.99, 6.523), (18.04, 23.99, 2.437), (18.04, 23.99, 10.38), (18.04, 23.99, 9.147), (18.04, 23.99, -1.0), (17.41, 23.99, -1.0), (18.04, 23.99, 7.46), (17.41, 23.99, 10.57), (17.41, 23.99, 9.147), (17.41, 23.99, 6.523), (17.41, 23.99, 2.437), (17.41, 23.99, 7.46), (17.42, 23.89, 6.523), (14.77, 23.89, 7.46), (17.42, 23.89, 7.46), (14.77, 23.89, 6.523), (14.75, 23.99, 7.46), (14.75, 23.99, 2.437), (14.75, 23.99, 6.523), (14.75, 23.99, 9.147), (14.75, 23.99, 11.45), (14.75, 23.99, -1.0), (14.75, 23.34, 11.45), (14.75, 23.34, 9.147), (14.75, 23.34, 2.437), (14.75, 23.34, 7.46), (14.75, 23.34, 6.523), (14.75, 23.34, -1.0), (17.7, 33.57, 2.841), (17.7, 38.8, 2.841), (15.42, 38.8, 2.841), (15.42, 33.57, 2.841), (17.7, 33.57, 3.113), (17.7, 38.8, 3.113), (15.42, 38.8, 3.113), (15.42, 33.57, 3.113), (17.7, 36.19, 3.113), (17.7, 36.19, 2.841), (15.42, 36.19, 3.113), (15.42, 36.19, 2.841), (14.69, 38.8, 2.841), (14.0, 38.8, 3.113), (14.0, 36.19, 3.113), (14.69, 36.19, 2.841), (15.37, 33.59, 6.523), (15.37, 33.59, 7.451), (15.23, 27.77, 6.523), (15.23, 27.77, 7.46), (15.23, 23.89, 7.46), (15.23, 23.89, 6.523), (15.37, 36.18, 7.451), (17.42, 36.18, 7.451), (14.77, 38.8, 6.992), (14.15, 38.8, 6.987), (9.115, 38.8, 6.987), (14.15, 33.58, 6.987), (9.115, 33.57, 6.987), (11.63, 33.58, 6.987), (14.77, 33.59, 6.987), (17.42, 27.77, 6.992), (17.42, 33.59, 7.108), (17.41, 38.8, 6.992), (17.41, 23.99, 6.992), (14.75, 23.99, 6.992), (17.42, 23.89, 6.992), (14.77, 23.89, 6.992), (15.37, 33.59, 7.108), (15.23, 23.89, 6.992), (15.37, 36.18, 7.108), (17.42, 36.18, 7.108)], [(100, 80), (609, 589)], [(5, 6, 3, 2), (149, 186, 189, 150), (112, 188, 189, 26), (7, 145, 146, 0), (161, 101, 469, 665), (130, 11, 13, 132), (226, 132, 350, 355), (180, 183, 15, 129), (153, 16, 15, 152), (154, 17, 16, 153), (131, 24, 479, 646), (216, 215, 18, 169), (120, 98, 477, 628), (27, 28, 483, 482), (186, 29, 26, 189), (266, 27, 482, 785), (162, 100, 465, 684), (281, 278, 6, 264), (24, 25, 478, 479), (265, 5, 2, 253), (253, 2, 3, 254), (163, 181, 1, 147), (258, 8, 22, 257), (151, 21, 23, 171), (248, 102, 460, 774), (0, 146, 147, 1), (135, 114, 24, 131), (158, 115, 25, 150), (116, 113, 28, 27), (166, 156, 155, 167), (246, 116, 27, 266), (202, 117, 29, 186), (30, 492, 494, 31), (492, 30, 32, 496), (496, 32, 33, 498), (498, 33, 34, 500), (500, 34, 35, 502), (502, 35, 36, 504), (504, 36, 37, 506), (506, 37, 38, 508), (508, 38, 39, 510), (510, 39, 40, 512), (512, 40, 41, 514), (514, 41, 42, 516), (516, 42, 43, 518), (518, 43, 44, 520), (520, 44, 45, 522), (522, 45, 46, 524), (524, 46, 47, 526), (526, 47, 48, 528), (528, 48, 49, 530), (530, 49, 50, 532), (532, 50, 51, 534), (534, 51, 52, 536), (540, 536, 52, 54), (540, 54, 55, 542), (542, 55, 56, 544), (544, 56, 57, 546), (546, 57, 58, 548), (548, 58, 59, 550), (550, 59, 60, 552), (552, 60, 61, 554), (554, 61, 62, 556), (556, 62, 63, 558), (558, 63, 64, 560), (560, 64, 65, 562), (562, 65, 66, 564), (564, 66, 67, 566), (566, 67, 68, 568), (568, 68, 69, 570), (570, 69, 70, 572), (572, 70, 71, 574), (574, 71, 72, 576), (576, 72, 73, 578), (578, 73, 53, 539), (539, 53, 74, 581), (581, 74, 75, 583), (583, 75, 76, 585), (151, 11, 79, 148), (435, 19, 81, 436), (294, 10, 80, 295), (255, 20, 78, 267), (154, 145, 202, 157), (93, 91, 86, 210), (168, 108, 92, 159), (156, 187, 203, 155), (247, 107, 90, 250), (267, 78, 102, 248), (148, 79, 101, 161), (252, 103, 107, 247), (330, 298, 299, 325), (162, 98, 108, 168), (166, 96, 89, 159), (320, 12, 111, 317), (160, 83, 87, 167), (19, 294, 295, 81), (119, 17, 114, 135), (127, 105, 95, 137), (157, 202, 186, 149), (125, 298, 297, 204), (164, 163, 147, 152), (325, 321, 99, 318), (300, 249, 85, 296), (169, 18, 115, 158), (6, 5, 113, 116), (187, 138, 142, 203), (264, 6, 116, 246), (145, 7, 117, 202), (243, 180, 129, 221), (228, 120, 628, 741), (16, 128, 129, 15), (315, 314, 356, 357), (25, 123, 627, 478), (101, 121, 641, 469), (220, 130, 132, 226), (227, 131, 646, 743), (17, 119, 128, 16), (233, 135, 131, 227), (115, 134, 123, 25), (11, 130, 122, 79), (231, 125, 126, 230), (108, 124, 126, 92), (79, 122, 121, 101), (98, 120, 124, 108), (223, 119, 135, 233), (229, 127, 137, 232), (18, 118, 134, 115), (137, 95, 139, 143), (166, 93, 140, 156), (4, 144, 188, 112), (166, 167, 87, 96), (232, 137, 143, 240), (11, 151, 171, 13), (146, 153, 152, 147), (114, 157, 149, 24), (133, 225, 354, 351), (24, 149, 150, 25), (145, 154, 153, 146), (98, 162, 684, 477), (183, 164, 152, 15), (188, 158, 150, 189), (219, 216, 169, 144), (97, 161, 665, 461), (21, 151, 148, 82), (106, 168, 159, 89), (82, 148, 161, 97), (100, 162, 168, 106), (105, 160, 167, 95), (245, 300, 296, 94), (144, 169, 158, 188), (17, 154, 157, 114), (214, 219, 144, 4), (95, 167, 155, 139), (143, 139, 176, 173), (240, 143, 173, 242), (209, 192, 163, 219), (175, 172, 195, 184), (199, 185, 201, 197), (192, 193, 181, 163), (197, 201, 164, 183), (219, 163, 164, 216), (203, 142, 172, 175), (242, 173, 194, 241), (241, 194, 196, 244), (155, 203, 175, 174), (206, 207, 191, 179), (185, 184, 192, 201), (201, 211, 216, 164), (196, 197, 183, 180), (194, 199, 197, 196), (173, 176, 199, 194), (244, 196, 180, 243), (184, 195, 193, 192), (139, 155, 174, 176), (176, 174, 185, 199), (205, 208, 178, 190), (92, 126, 165, 217), (91, 92, 217, 86), (156, 140, 207, 206), (187, 156, 206, 208), (138, 187, 208, 205), (126, 125, 204, 165), (178, 179, 211, 209), (179, 191, 212, 211), (298, 136, 218, 297), (190, 178, 209, 213), (211, 212, 215, 216), (192, 209, 211, 201), (213, 209, 219, 214), (159, 92, 91), (93, 166, 159, 91), (184, 178, 208, 175), (178, 184, 185, 179), (179, 185, 174, 206), (175, 208, 206, 174), (123, 235, 742, 627), (279, 280, 224, 118), (119, 223, 222, 128), (128, 222, 221, 129), (314, 226, 355, 356), (121, 236, 736, 641), (134, 238, 235, 123), (130, 220, 234, 122), (124, 237, 230, 126), (122, 234, 236, 121), (120, 228, 237, 124), (298, 125, 231, 299), (118, 224, 238, 134), (260, 243, 221, 254), (311, 228, 741, 830), (316, 220, 226, 314), (256, 227, 743, 779), (268, 233, 227, 256), (301, 231, 230, 310), (265, 223, 233, 268), (312, 229, 232, 306), (306, 232, 240, 313), (313, 240, 242, 307), (275, 276, 272, 271), (262, 241, 244, 259), (286, 287, 270, 273), (290, 291, 260, 182), (315, 258, 257, 314), (113, 268, 256, 28), (316, 255, 267, 305), (305, 267, 248, 302), (28, 256, 779, 483), (223, 265, 253, 222), (235, 266, 785, 742), (85, 249, 250, 90), (308, 301, 249, 300), (84, 251, 269, 88), (198, 262, 259, 200), (88, 269, 263, 141), (280, 281, 264, 224), (238, 246, 266, 235), (303, 247, 250, 310), (224, 264, 246, 238), (302, 248, 774, 834), (5, 265, 268, 113), (141, 263, 261, 177), (222, 253, 254, 221), (103, 252, 786, 468), (8, 258, 251, 84), (289, 288, 262, 198), (311, 252, 247, 303), (182, 260, 254, 3), (20, 255, 257, 22), (291, 292, 281, 260), (136, 239, 276, 275), (245, 94, 274, 277), (304, 245, 277, 309), (271, 272, 283, 284), (273, 270, 285, 282), (261, 277, 286, 288), (292, 293, 278, 281), (272, 273, 282, 283), (284, 283, 280, 279), (288, 286, 273, 262), (277, 274, 287, 286), (177, 261, 288, 289), (200, 259, 291, 290), (259, 282, 292, 291), (282, 285, 293, 292), (262, 273, 272, 241), (260, 281, 280, 243), (282, 259, 244, 283), (283, 244, 243, 280), (309, 307, 242, 276), (276, 242, 241, 272), (77, 319, 318, 99), (304, 308, 300, 245), (269, 306, 313, 263), (263, 313, 307, 261), (252, 311, 830, 786), (251, 312, 306, 269), (258, 315, 312, 251), (255, 316, 314, 257), (132, 13, 347, 350), (249, 301, 310, 250), (220, 316, 305, 234), (234, 305, 302, 236), (299, 231, 301, 308), (237, 303, 310, 230), (236, 302, 834, 736), (228, 311, 303, 237), (239, 304, 309, 276), (277, 261, 307, 309), (12, 320, 319, 77), (330, 325, 318, 327), (317, 111, 321, 325), (330, 327, 340, 342), (320, 328, 326, 319), (319, 326, 327, 318), (127, 312, 317, 329), (127, 105, 104, 329), (294, 170, 9, 10), (170, 294, 19, 14), (435, 434, 14, 19), (320, 225, 133, 328), (320, 315, 225), (315, 320, 317, 312), (339, 337, 334, 336), (338, 339, 336, 332), (335, 333, 337, 339), (331, 335, 339, 338), (439, 342, 340, 438), (437, 341, 342, 439), (344, 127, 329, 341), (343, 160, 105, 324), (329, 330, 342, 341), (437, 440, 344, 341), (336, 343, 324, 332), (334, 323, 343, 336), (335, 295, 80, 333), (295, 335, 331, 81), (438, 436, 81, 331), (343, 323, 83, 160), (299, 308, 325), (308, 304, 317, 325), (317, 304, 239), (239, 136, 329, 317), (136, 298, 330, 329), (448, 442, 451, 450), (426, 428, 322, 109), (429, 427, 345, 110), (429, 110, 396, 430), (385, 388, 378, 380), (353, 349, 361, 365), (350, 347, 359, 362), (355, 350, 362, 367), (349, 346, 358, 361), (23, 9, 346, 349), (171, 23, 349, 353), (170, 14, 348, 352), (434, 133, 351, 443), (9, 170, 352, 346), (225, 315, 357, 354), (13, 171, 353, 347), (364, 360, 359, 365), (360, 363, 362, 359), (358, 364, 365, 361), (363, 366, 367, 362), (366, 369, 368, 367), (386, 387, 370, 376), (383, 386, 376, 379), (356, 355, 367, 368), (347, 353, 365, 359), (357, 356, 368, 369), (382, 383, 379, 377), (384, 385, 380, 381), (374, 375, 381, 380), (373, 371, 377, 379), (370, 373, 379, 376), (372, 374, 380, 378), (371, 372, 378, 377), (370, 387, 403, 409), (388, 382, 377, 378), (372, 371, 408, 407), (392, 391, 400, 399), (373, 370, 409, 406), (389, 384, 381, 375), (375, 374, 405, 404), (366, 363, 388, 385), (358, 346, 387, 386), (364, 358, 386, 383), (360, 364, 383, 382), (369, 366, 385, 384), (354, 357, 389, 390), (363, 360, 382, 388), (352, 348, 391, 392), (346, 352, 392, 387), (351, 354, 390, 393), (357, 369, 384, 389), (443, 351, 393, 444), (393, 390, 401, 398), (387, 392, 399, 403), (390, 389, 402, 401), (105, 127, 395, 447, 397), (428, 105, 397, 431), (441, 322, 394, 446), (371, 373, 406, 408), (389, 375, 404, 402), (449, 430, 396, 446), (444, 393, 398, 445), (374, 372, 407, 405), (410, 419, 421, 413), (420, 421, 425, 424), (420, 417, 413, 421), (417, 414, 410, 413), (419, 411, 412, 421), (420, 416, 415, 418), (417, 420, 418, 414), (423, 424, 425, 422), (412, 416, 423, 422), (416, 420, 424, 423), (421, 412, 422, 425), (440, 324, 426, 448), (324, 105, 428, 426), (127, 344, 427, 429), (127, 429, 430, 395), (322, 428, 431, 394), (447, 395, 430, 449), (345, 427, 432, 433), (328, 435, 436, 326), (427, 448, 450, 432), (328, 133, 434, 435), (338, 439, 438, 331), (332, 437, 439, 338), (332, 324, 440, 437), (340, 326, 436, 438), (448, 426, 109, 442), (14, 434, 443, 348), (348, 443, 444, 391), (110, 441, 446, 396), (431, 449, 446, 394), (391, 444, 445, 400), (344, 440, 448, 427), (397, 447, 449, 431), (432, 450, 451, 433), (457, 454, 455, 458), (662, 663, 704, 701), (621, 488, 704, 703), (459, 452, 659, 658), (675, 665, 469, 610), (642, 644, 470, 466), (745, 880, 875, 644), (695, 640, 472, 698), (667, 666, 472, 473), (668, 667, 473, 474), (643, 646, 479, 486), (731, 683, 475, 730), (631, 628, 477, 607), (489, 482, 483, 490), (701, 704, 488, 491), (789, 785, 482, 489), (785, 779, 483, 482), (676, 684, 465, 609), (804, 787, 458, 801), (486, 479, 478, 487), (788, 772, 454, 457), (772, 773, 455, 454), (677, 660, 453, 696), (778, 777, 484, 462), (664, 686, 485, 481), (767, 774, 460, 611), (452, 453, 660, 659), (648, 643, 486, 623), (672, 663, 487, 624), (625, 489, 490, 622), (680, 681, 669, 670), (765, 789, 489, 625), (717, 701, 491, 626), (493, 495, 494, 492), (492, 496, 497, 493), (496, 498, 499, 497), (498, 500, 501, 499), (500, 502, 503, 501), (502, 504, 505, 503), (504, 506, 507, 505), (506, 508, 509, 507), (508, 510, 511, 509), (510, 512, 513, 511), (512, 514, 515, 513), (514, 516, 517, 515), (516, 518, 519, 517), (518, 520, 521, 519), (520, 522, 523, 521), (522, 524, 525, 523), (524, 526, 527, 525), (526, 528, 529, 527), (528, 530, 531, 529), (530, 532, 533, 531), (532, 534, 535, 533), (534, 536, 537, 535), (540, 541, 537, 536), (540, 542, 543, 541), (542, 544, 545, 543), (544, 546, 547, 545), (546, 548, 549, 547), (548, 550, 551, 549), (550, 552, 553, 551), (552, 554, 555, 553), (554, 556, 557, 555), (556, 558, 559, 557), (558, 560, 561, 559), (560, 562, 563, 561), (562, 564, 565, 563), (564, 566, 567, 565), (566, 568, 569, 567), (568, 570, 571, 569), (570, 572, 573, 571), (572, 574, 575, 573), (574, 576, 577, 575), (576, 578, 579, 577), (578, 539, 538, 579), (539, 581, 580, 538), (581, 583, 582, 580), (583, 585, 584, 582), (664, 661, 588, 466), (960, 961, 590, 476), (817, 818, 589, 464), (775, 790, 587, 480), (668, 671, 717, 658), (602, 725, 595, 600), (682, 673, 601, 617), (670, 669, 718, 702), (766, 769, 599, 616), (790, 767, 611, 587), (661, 675, 610, 588), (771, 766, 616, 612), (855, 850, 822, 821), (676, 682, 617, 607), (680, 673, 598, 605), (845, 842, 620, 467), (674, 681, 596, 592), (476, 590, 818, 817), (630, 648, 623, 474), (638, 650, 604, 614), (671, 662, 701, 717), (636, 719, 820, 821), (678, 666, 660, 677), (850, 843, 608, 846), (823, 819, 594, 768), (683, 672, 624, 475), (458, 625, 622, 457), (702, 718, 655, 651), (787, 765, 625, 458), (658, 717, 626, 459), (762, 737, 640, 695), (747, 741, 628, 631), (473, 472, 640, 639), (840, 882, 881, 839), (487, 478, 627, 634), (610, 469, 641, 632), (735, 745, 644, 642), (746, 743, 646, 643), (474, 473, 639, 630), (752, 746, 643, 648), (478, 479, 646, 627), (624, 487, 634, 647), (466, 588, 633, 642), (750, 749, 637, 636), (617, 601, 637, 635), (588, 610, 632, 633), (607, 617, 635, 631), (739, 752, 648, 630), (748, 751, 650, 638), (475, 624, 647, 629), (650, 656, 652, 604), (680, 670, 653, 602), (456, 621, 703, 657), (680, 605, 596, 681), (751, 759, 656, 650), (466, 470, 686, 664), (659, 660, 666, 667), (623, 486, 662, 671), (645, 876, 879, 744), (486, 487, 663, 662), (658, 659, 667, 668), (607, 477, 684, 676), (698, 472, 666, 678), (703, 704, 663, 672), (734, 657, 683, 731), (606, 461, 665, 675), (481, 591, 661, 664), (615, 598, 673, 682), (591, 606, 675, 661), (609, 615, 682, 676), (614, 604, 681, 674), (764, 603, 819, 823), (657, 703, 672, 683), (474, 623, 671, 668), (729, 456, 657, 734), (604, 652, 669, 681), (656, 688, 691, 652), (759, 761, 688, 656), (724, 734, 677, 707), (690, 699, 710, 687), (714, 712, 716, 700), (707, 677, 696, 708), (712, 698, 678, 716), (734, 731, 678, 677), (718, 690, 687, 655), (761, 760, 709, 688), (760, 763, 711, 709), (669, 689, 690, 718), (721, 694, 706, 722), (700, 716, 707, 699), (716, 678, 731, 726), (711, 695, 698, 712), (709, 711, 712, 714), (688, 709, 714, 691), (763, 762, 695, 711), (699, 707, 708, 710), (652, 691, 689, 669), (691, 714, 700, 689), (720, 705, 693, 723), (601, 732, 679, 637), (600, 595, 732, 601), (670, 721, 722, 653), (702, 723, 721, 670), (651, 720, 723, 702), (637, 679, 719, 636), (693, 724, 726, 694), (694, 726, 727, 706), (821, 820, 733, 649), (705, 728, 724, 693), (726, 731, 730, 727), (707, 716, 726, 724), (728, 729, 734, 724), (673, 600, 601), (602, 600, 673, 680), (699, 690, 723, 693), (693, 694, 700, 699), (694, 721, 689, 700), (690, 689, 721, 723), (634, 627, 742, 754), (627, 646, 743, 742), (802, 629, 740, 803), (630, 639, 738, 739), (639, 640, 737, 738), (839, 881, 880, 745), (632, 641, 736, 755), (647, 634, 754, 757), (642, 633, 753, 735), (635, 637, 749, 756), (633, 632, 755, 753), (631, 635, 756, 747), (821, 822, 750, 636), (629, 647, 757, 740), (781, 773, 737, 762), (836, 830, 741, 747), (841, 839, 745, 735), (776, 779, 743, 746), (791, 776, 746, 752), (824, 835, 749, 750), (788, 791, 752, 739), (837, 829, 751, 748), (829, 838, 759, 751), (838, 831, 761, 759), (798, 794, 795, 799), (783, 780, 763, 760), (809, 796, 793, 810), (813, 697, 781, 814), (840, 839, 777, 778), (622, 490, 776, 791), (841, 828, 790, 775), (828, 825, 767, 790), (490, 483, 779, 776), (739, 738, 772, 788), (754, 742, 785, 789), (594, 599, 769, 768), (832, 823, 768, 824), (593, 597, 792, 770), (713, 715, 780, 783), (597, 654, 784, 792), (803, 740, 787, 804), (757, 754, 789, 765), (826, 835, 769, 766), (740, 757, 765, 787), (825, 834, 774, 767), (457, 622, 791, 788), (742, 743, 779, 785), (654, 692, 782, 784), (738, 737, 773, 772), (612, 468, 786, 771), (462, 593, 770, 778), (812, 713, 783, 811), (836, 826, 766, 771), (697, 455, 773, 781), (480, 484, 777, 775), (814, 781, 804, 815), (649, 798, 799, 758), (764, 800, 797, 603), (827, 833, 800, 764), (794, 807, 806, 795), (796, 805, 808, 793), (782, 811, 809, 800), (815, 804, 801, 816), (795, 806, 805, 796), (807, 802, 803, 806), (811, 783, 796, 809), (800, 809, 810, 797), (692, 812, 811, 782), (715, 813, 814, 780), (780, 814, 815, 805), (805, 815, 816, 808), (783, 760, 795, 796), (781, 762, 803, 804), (805, 806, 763, 780), (806, 803, 762, 763), (833, 799, 761, 831), (799, 795, 760, 761), (586, 608, 843, 844), (827, 764, 823, 832), (792, 784, 838, 829), (784, 782, 831, 838), (771, 786, 830, 836), (770, 792, 829, 837), (778, 770, 837, 840), (775, 777, 839, 841), (644, 875, 872, 470), (768, 769, 835, 824), (735, 753, 828, 841), (753, 755, 825, 828), (822, 832, 824, 750), (756, 749, 835, 826), (755, 736, 834, 825), (747, 756, 826, 836), (758, 799, 833, 827), (800, 833, 831, 782), (467, 586, 844, 845), (855, 852, 843, 850), (842, 850, 846, 620), (855, 867, 865, 852), (845, 844, 851, 853), (844, 843, 852, 851), (638, 854, 842, 837), (638, 854, 613, 614), (817, 464, 463, 685), (685, 471, 476, 817), (960, 476, 471, 959), (845, 853, 645, 744), (845, 744, 840), (840, 837, 842, 845), (864, 861, 859, 862), (863, 857, 861, 864), (860, 864, 862, 858), (856, 863, 864, 860), (964, 963, 865, 867), (962, 964, 867, 866), (869, 866, 854, 638), (868, 849, 614, 674), (854, 866, 867, 855), (962, 866, 869, 965), (861, 857, 849, 868), (859, 861, 868, 848), (860, 858, 589, 818), (818, 590, 856, 860), (963, 856, 590, 961), (868, 674, 592, 848), (822, 850, 832), (832, 850, 842, 827), (842, 758, 827), (758, 842, 854, 649), (649, 854, 855, 821), (973, 975, 976, 967), (951, 618, 847, 953), (954, 619, 870, 952), (954, 955, 921, 619), (910, 905, 903, 913), (878, 890, 886, 874), (875, 887, 884, 872), (880, 892, 887, 875), (874, 886, 883, 871), (485, 874, 871, 463), (686, 878, 874, 485), (685, 877, 873, 471), (959, 968, 876, 645), (463, 871, 877, 685), (744, 879, 882, 840), (470, 872, 878, 686), (889, 890, 884, 885), (885, 884, 887, 888), (883, 886, 890, 889), (888, 887, 892, 891), (891, 892, 893, 894), (911, 901, 895, 912), (908, 904, 901, 911), (881, 893, 892, 880), (872, 884, 890, 878), (882, 894, 893, 881), (907, 902, 904, 908), (909, 906, 905, 910), (899, 905, 906, 900), (898, 904, 902, 896), (895, 901, 904, 898), (897, 903, 905, 899), (896, 902, 903, 897), (895, 934, 928, 912), (913, 903, 902, 907), (897, 932, 933, 896), (917, 924, 925, 916), (898, 931, 934, 895), (914, 900, 906, 909), (900, 929, 930, 899), (891, 910, 913, 888), (883, 911, 912, 871), (889, 908, 911, 883), (885, 907, 908, 889), (894, 909, 910, 891), (879, 915, 914, 882), (888, 913, 907, 885), (877, 917, 916, 873), (871, 912, 917, 877), (876, 918, 915, 879), (882, 914, 909, 894), (968, 969, 918, 876), (918, 923, 926, 915), (912, 928, 924, 917), (915, 926, 927, 914), (614, 922, 972, 920, 638), (953, 956, 922, 614), (966, 971, 919, 847), (896, 933, 931, 898), (914, 927, 929, 900), (974, 971, 921, 955), (969, 970, 923, 918), (899, 930, 932, 897), (935, 938, 946, 944), (945, 949, 950, 946), (945, 946, 938, 942), (942, 938, 935, 939), (944, 946, 937, 936), (945, 943, 940, 941), (942, 939, 943, 945), (948, 947, 950, 949), (937, 947, 948, 941), (941, 948, 949, 945), (946, 950, 947, 937), (965, 973, 951, 849), (849, 951, 953, 614), (638, 954, 952, 869), (638, 920, 955, 954), (847, 919, 956, 953), (972, 974, 955, 920), (870, 958, 957, 952), (853, 851, 961, 960), (952, 957, 975, 973), (853, 960, 959, 645), (863, 856, 963, 964), (857, 863, 964, 962), (857, 962, 965, 849), (865, 963, 961, 851), (973, 967, 618, 951), (471, 873, 968, 959), (873, 916, 969, 968), (619, 921, 971, 966), (956, 919, 971, 974), (916, 925, 970, 969), (869, 952, 973, 965), (922, 956, 974, 972), (957, 958, 976, 975)])
me_cube_004.use_remesh_preserve_volume = False
me_cube_004.use_remesh_preserve_attributes = False
me_cube_004.use_mirror_vertex_groups = False
me_cube_004.update()
me_cube_003 = bpy.data.meshes.new('Cube.003')
me_cube_003.from_pydata([(0.2602, 0.9902, -4.223), (0.2602, -0.9902, -4.223), (-0.2602, -0.9902, -4.223), (-0.2602, 0.9902, -4.223), (0.5276, -5.331e-07, -4.223), (-0.5276, 1.684e-07, -4.223), (0.2602, 0.9902, -3.503), (0.2602, -0.9902, -3.503), (-0.2602, -0.9902, -3.503), (-0.2602, 0.9902, -3.503), (0.5276, -5.331e-07, -3.503), (-0.5276, 1.684e-07, -3.503), (0.2373, 0.9031, 2.716), (0.2373, -0.9031, 2.716), (-0.2373, -0.9031, 2.716), (-0.2373, 0.9031, 2.716), (0.4812, -5.002e-07, 2.716), (-0.4812, 1.395e-07, 2.716), (0.2373, 0.9031, 3.372), (0.2373, -0.9031, 3.372), (-0.2373, -0.9031, 3.372), (-0.2373, 0.9031, 3.372), (0.4812, -5.002e-07, 3.372), (-0.4812, 1.395e-07, 3.372), (0.2517, 0.988, -13.89), (0.2517, -0.988, -13.89), (-0.2675, -0.988, -13.89), (-0.2675, 0.988, -13.89), (0.5185, -5.336e-07, -13.89), (-0.5344, 1.664e-07, -13.89), (0.2517, 0.988, -13.17), (0.2517, -0.988, -13.17), (-0.2675, -0.988, -13.17), (-0.2675, 0.988, -13.17), (0.5185, -5.336e-07, -13.17), (-0.5344, 1.664e-07, -13.17), (-0.7157, -3.774, -44.64), (-0.7157, -3.521, -44.4), (-0.6005, -3.521, -44.4), (-0.6005, -3.774, -44.64), (-0.7083, -3.757, -34.37), (-0.7083, -3.537, -34.37), (-0.6079, -3.537, -33.84), (-0.6079, -3.757, -33.84), (0.7173, -3.513, -44.4), (0.7173, -3.772, -44.64), (0.5993, -3.772, -44.64), (0.5993, -3.513, -44.4), (0.7085, -3.532, -34.37), (0.7085, -3.753, -34.37), (0.6081, -3.753, -33.84), (0.6081, -3.532, -33.84), (0.7085, -3.753, -43.83), (0.7085, -3.532, -43.83), (0.6081, -3.753, -43.79), (0.6081, -3.532, -43.79), (-0.7157, -3.521, -43.97), (-0.6005, -3.521, -43.95), (-0.6005, -3.774, -43.95), (-0.7157, -3.774, -43.97), (-0.6079, -3.757, -43.82), (-0.6079, -3.537, -43.82), (-0.7083, -3.757, -43.86), (-0.7083, -3.537, -43.86), (0.7173, -3.513, -43.95), (0.5993, -3.513, -43.93), (0.5993, -3.772, -43.93), (0.7173, -3.772, -43.95)], [], [(4, 1, 2, 5), (0, 4, 5, 3), (10, 11, 8, 7), (6, 9, 11, 10), (0, 3, 9, 6), (3, 5, 11, 9), (5, 2, 8, 11), (1, 4, 10, 7), (2, 1, 7, 8), (4, 0, 6, 10), (16, 13, 14, 17), (12, 16, 17, 15), (22, 23, 20, 19), (18, 21, 23, 22), (12, 15, 21, 18), (15, 17, 23, 21), (17, 14, 20, 23), (13, 16, 22, 19), (14, 13, 19, 20), (16, 12, 18, 22), (28, 25, 26, 29), (24, 28, 29, 27), (34, 35, 32, 31), (30, 33, 35, 34), (24, 27, 33, 30), (27, 29, 35, 33), (29, 26, 32, 35), (25, 28, 34, 31), (26, 25, 31, 32), (28, 24, 30, 34), (59, 56, 37, 36), (56, 57, 38, 37), (57, 58, 39, 38), (58, 59, 36, 39), (36, 37, 38, 39), (43, 42, 41, 40), (64, 67, 45, 44), (67, 66, 46, 45), (66, 65, 47, 46), (65, 64, 44, 47), (44, 45, 46, 47), (51, 50, 49, 48), (48, 49, 52, 53), (49, 50, 54, 52), (50, 51, 55, 54), (51, 48, 53, 55), (42, 43, 60, 61), (43, 40, 62, 60), (61, 60, 58, 57), (60, 62, 59, 58), (41, 42, 61, 63), (40, 41, 63, 62), (62, 63, 56, 59), (55, 53, 64, 65), (63, 61, 57, 56), (52, 54, 66, 67), (54, 55, 65, 66), (53, 52, 67, 64)])
me_cube_003.materials.append(mat_material)
me_cube_003.use_remesh_preserve_volume = False
me_cube_003.use_remesh_preserve_attributes = False
me_cube_003.use_mirror_vertex_groups = False
me_cube_003.update()
me_cube_002 = bpy.data.meshes.new('Cube.002')
me_cube_002.from_pydata([(-94.31, 93.18, -234.6), (-94.31, 178.0, -234.6), (-76.09, 178.0, -228.6), (-76.09, 93.18, -228.6), (-94.51, 93.18, -234.0), (-94.51, 178.0, -234.0), (-76.29, 178.0, -228.0), (-76.29, 93.18, -228.0), (94.28, 178.0, -234.6), (94.28, 93.18, -234.6), (76.06, 93.18, -228.6), (76.06, 178.0, -228.6), (94.48, 178.0, -234.0), (94.48, 93.18, -234.0), (76.26, 93.18, -228.0), (76.26, 178.0, -228.0), (-23.63, -53.45, -253.5), (-23.63, -16.7, -253.5), (-24.82, -53.45, -253.2), (-24.82, -16.7, -253.2), (23.73, -53.45, -253.5), (23.73, -16.7, -253.5), (0.08338, -16.7, -234.2), (0.08338, -53.45, -234.2), (24.91, -53.45, -253.2), (24.91, -16.7, -253.2), (0.08338, -16.7, -233.1), (0.08338, -53.45, -233.1), (-0.8448, -0.8117, -0.8117), (-0.8448, 0.8117, -0.8117), (0.7786, 0.8117, -0.8117), (0.7786, -0.8117, -0.8117), (-1.132, -1.099, 32.22), (-1.132, 1.099, 32.22), (1.065, 1.099, 32.22), (1.065, -1.099, 32.22), (-0.8448, 0.8117, 20.55), (-0.8448, -0.8117, 20.55), (0.7786, 0.8117, 20.55), (0.7786, -0.8117, 20.55), (9.924, -1.086, 20.24), (9.924, 1.086, 20.24), (9.924, 1.086, 22.65), (9.924, -1.086, 22.65), (-8.647, 0.8117, 20.55), (-8.647, -0.8117, 20.55), (-8.647, -0.8117, 22.35), (-8.647, 0.8117, 22.35), (9.374, -0.8117, 20.55), (9.374, 0.8117, 20.55), (9.374, -0.8117, 22.35), (9.374, 0.8117, 22.35), (-10.02, 1.092, 20.24), (-10.02, -1.092, 20.24), (-10.02, 1.092, 22.66), (-10.02, -1.092, 22.66), (10.81, 1.086, 20.24), (10.81, -1.086, 20.24), (10.81, -1.086, 22.65), (10.81, 1.086, 22.65), (0.7786, -0.8117, 22.35), (0.7786, 0.8117, 22.35), (-0.8448, 0.8117, 22.35), (-0.8448, -0.8117, 22.35), (-9.171, 1.092, 22.66), (-9.171, -1.092, 22.66), (-9.171, 1.092, 20.24), (-9.171, -1.092, 20.24), (-0.8448, -0.8117, 30.7), (-0.8448, 0.8117, 30.7), (0.7786, 0.8117, 30.7), (0.7786, -0.8117, 30.7), (-0.578, 1.269, 22.05), (0.5118, 1.269, 22.05), (0.5118, 1.269, 20.84), (-0.578, 1.269, 20.84), (-0.5761, -1.325, 22.05), (0.5099, -1.325, 22.05), (0.5099, -1.325, 20.85), (-0.5761, -1.325, 20.85), (1.065, -1.099, 31.28), (1.065, 1.099, 31.28), (-1.132, 1.099, 31.28), (-1.132, -1.099, 31.28), (-12.7, -0.3451, -56.0), (-12.7, 0.2925, -56.0), (-12.06, 0.2925, -56.0), (-12.06, -0.3451, -56.0), (-12.7, -0.3451, -35.72), (-12.7, 0.2925, -35.72), (-12.06, 0.2925, -35.72), (-12.06, -0.3451, -35.72), (12.01, -0.3451, -56.0), (12.01, 0.2925, -56.0), (12.65, 0.2925, -56.0), (12.65, -0.3451, -56.0), (12.01, -0.3451, -35.72), (12.01, 0.2925, -35.72), (12.65, 0.2925, -35.72), (12.65, -0.3451, -35.72), (-6.586, 10.56, -55.96), (-6.037, 10.89, -55.96), (-5.713, 10.34, -55.96), (-6.262, 10.02, -55.96), (-6.586, 10.56, -35.69), (-6.037, 10.89, -35.69), (-5.713, 10.34, -35.69), (-6.262, 10.02, -35.69), (5.671, -10.42, -55.94), (6.22, -10.09, -55.94), (6.544, -10.64, -55.94), (5.995, -10.97, -55.94), (5.671, -10.42, -35.66), (6.22, -10.09, -35.66), (6.544, -10.64, -35.66), (5.995, -10.97, -35.66), (5.98, 10.89, -55.96), (6.532, 10.58, -55.96), (6.214, 10.02, -55.96), (5.661, 10.34, -55.96), (5.98, 10.89, -35.69), (6.532, 10.58, -35.69), (6.214, 10.02, -35.69), (5.661, 10.34, -35.69), (-6.256, -10.1, -55.94), (-5.704, -10.42, -55.94), (-6.022, -10.97, -55.94), (-6.574, -10.65, -55.94), (-6.256, -10.1, -35.66), (-5.704, -10.42, -35.66), (-6.022, -10.97, -35.66), (-6.574, -10.65, -35.66), (-0.8448, 172.8, -233.5), (-0.8448, 174.5, -233.5), (0.7786, 174.5, -233.5), (0.7786, 172.8, -233.5), (-1.132, 172.6, -200.5), (-1.132, 174.8, -200.5), (1.065, 174.8, -200.5), (1.065, 172.6, -200.5), (-0.8448, 174.5, -212.2), (-0.8448, 172.8, -212.2), (0.7786, 174.5, -212.2), (0.7786, 172.8, -212.2), (9.924, 172.6, -212.5), (9.924, 174.7, -212.5), (9.924, 174.7, -210.1), (9.924, 172.6, -210.1), (-8.647, 174.5, -212.2), (-8.647, 172.8, -212.2), (-8.647, 172.8, -210.4), (-8.647, 174.5, -210.4), (9.374, 172.8, -212.2), (9.374, 174.5, -212.2), (9.374, 172.8, -210.4), (9.374, 174.5, -210.4), (-10.02, 174.8, -212.5), (-10.02, 172.6, -212.5), (-10.02, 174.8, -210.1), (-10.02, 172.6, -210.1), (10.81, 174.7, -212.5), (10.81, 172.6, -212.5), (10.81, 172.6, -210.1), (10.81, 174.7, -210.1), (0.7786, 172.8, -210.4), (0.7786, 174.5, -210.4), (-0.8448, 174.5, -210.4), (-0.8448, 172.8, -210.4), (-9.171, 174.8, -210.1), (-9.171, 172.6, -210.1), (-9.171, 174.8, -212.5), (-9.171, 172.6, -212.5), (-0.8448, 172.8, -202.0), (-0.8448, 174.5, -202.0), (0.7786, 174.5, -202.0), (0.7786, 172.8, -202.0), (-0.5761, 172.3, -210.7), (0.5099, 172.3, -210.7), (0.5099, 172.3, -211.9), (-0.5761, 172.3, -211.9), (1.065, 172.6, -201.4), (1.065, 174.8, -201.4), (-1.132, 174.8, -201.4), (-1.132, 172.6, -201.4), (-0.7184, -19.48, -188.7), (-0.7184, -18.06, -188.7), (0.7001, -18.06, -188.7), (0.7001, -19.48, -188.7), (-0.9691, -19.73, -159.8), (-0.9691, -17.81, -159.8), (0.9508, -17.81, -159.8), (0.9508, -19.73, -159.8), (-0.7184, -18.06, -170.0), (-0.7184, -19.48, -170.0), (0.7001, -18.06, -170.0), (0.7001, -19.48, -170.0), (8.691, -19.72, -170.3), (8.691, -17.82, -170.3), (8.691, -17.82, -168.2), (8.691, -19.72, -168.2), (-7.536, -18.06, -170.0), (-7.536, -19.48, -170.0), (-7.536, -19.48, -168.5), (-7.536, -18.06, -168.5), (8.211, -19.48, -170.0), (8.211, -18.06, -170.0), (8.211, -19.48, -168.5), (8.211, -18.06, -168.5), (-8.737, -17.81, -170.3), (-8.737, -19.72, -170.3), (-8.737, -17.81, -168.2), (-8.737, -19.72, -168.2), (9.464, -17.82, -170.3), (9.464, -19.72, -170.3), (9.464, -19.72, -168.2), (9.464, -17.82, -168.2), (0.7001, -19.48, -168.5), (0.7001, -18.06, -168.5), (-0.7184, -18.06, -168.5), (-0.7184, -19.48, -168.5), (-7.993, -17.81, -168.2), (-7.993, -19.72, -168.2), (-7.993, -17.81, -170.3), (-7.993, -19.72, -170.3), (-0.7184, -19.48, -161.2), (-0.7184, -18.06, -161.2), (0.7001, -18.06, -161.2), (0.7001, -19.48, -161.2), (-0.4836, -19.92, -168.7), (0.4653, -19.92, -168.7), (0.4653, -19.92, -169.8), (-0.4836, -19.92, -169.8), (0.9508, -19.73, -160.7), (0.9508, -17.81, -160.7), (-0.9691, -17.81, -160.7), (-0.9691, -19.73, -160.7)], [], [(4, 5, 1, 0), (5, 6, 2, 1), (6, 7, 3, 2), (7, 4, 0, 3), (0, 1, 2, 3), (7, 6, 5, 4), (12, 13, 9, 8), (13, 14, 10, 9), (14, 15, 11, 10), (15, 12, 8, 11), (8, 9, 10, 11), (15, 14, 13, 12), (18, 19, 17, 16), (19, 26, 22, 17), (27, 18, 16, 23), (16, 17, 22, 23), (27, 26, 19, 18), (24, 20, 21, 25), (25, 21, 22, 26), (26, 22, 23, 27), (27, 23, 20, 24), (20, 23, 22, 21), (27, 24, 25, 26), (37, 36, 29, 28), (36, 38, 30, 29), (38, 39, 31, 30), (39, 37, 28, 31), (28, 29, 30, 31), (35, 34, 33, 32), (67, 65, 55, 53), (61, 38, 74, 73), (41, 42, 59, 56), (63, 37, 79, 76), (42, 43, 58, 59), (59, 58, 57, 56), (70, 71, 60, 61), (71, 68, 63, 60), (66, 67, 53, 52), (69, 70, 61, 62), (40, 41, 56, 57), (68, 69, 62, 63), (65, 64, 54, 55), (55, 54, 52, 53), (43, 40, 57, 58), (64, 66, 52, 54), (37, 63, 46, 45), (36, 37, 45, 44), (63, 62, 47, 46), (62, 36, 44, 47), (61, 60, 50, 51), (47, 44, 66, 64), (44, 45, 67, 66), (50, 48, 40, 43), (34, 35, 80, 81), (45, 46, 65, 67), (38, 61, 51, 49), (46, 47, 64, 65), (49, 51, 42, 41), (83, 82, 69, 68), (39, 38, 49, 48), (60, 39, 48, 50), (51, 50, 43, 42), (36, 62, 72, 75), (48, 49, 41, 40), (37, 39, 78, 79), (81, 80, 71, 70), (33, 34, 81, 82), (82, 81, 70, 69), (80, 83, 68, 71), (35, 32, 83, 80), (62, 61, 73, 72), (60, 63, 76, 77), (32, 33, 82, 83), (77, 76, 79, 78), (39, 60, 77, 78), (72, 73, 74, 75), (38, 36, 75, 74), (88, 89, 85, 84), (89, 90, 86, 85), (90, 91, 87, 86), (91, 88, 84, 87), (84, 85, 86, 87), (91, 90, 89, 88), (96, 97, 93, 92), (97, 98, 94, 93), (98, 99, 95, 94), (99, 96, 92, 95), (92, 93, 94, 95), (99, 98, 97, 96), (104, 105, 101, 100), (105, 106, 102, 101), (106, 107, 103, 102), (107, 104, 100, 103), (100, 101, 102, 103), (107, 106, 105, 104), (112, 113, 109, 108), (113, 114, 110, 109), (114, 115, 111, 110), (115, 112, 108, 111), (108, 109, 110, 111), (115, 114, 113, 112), (120, 121, 117, 116), (121, 122, 118, 117), (122, 123, 119, 118), (123, 120, 116, 119), (116, 117, 118, 119), (123, 122, 121, 120), (128, 129, 125, 124), (129, 130, 126, 125), (130, 131, 127, 126), (131, 128, 124, 127), (124, 125, 126, 127), (131, 130, 129, 128), (141, 140, 133, 132), (142, 143, 135, 134), (143, 141, 132, 135), (132, 133, 134, 135), (139, 138, 137, 136), (171, 169, 159, 157), (167, 141, 179, 176), (146, 147, 162, 163), (163, 162, 161, 160), (174, 175, 164, 165), (175, 172, 167, 164), (170, 171, 157, 156), (144, 145, 160, 161), (172, 173, 166, 167), (169, 168, 158, 159), (159, 158, 156, 157), (147, 144, 161, 162), (141, 167, 150, 149), (140, 141, 149, 148), (167, 166, 151, 150), (165, 164, 154, 155), (148, 149, 171, 170), (154, 152, 144, 147), (138, 139, 180, 181), (149, 150, 169, 171), (150, 151, 168, 169), (183, 182, 173, 172), (143, 142, 153, 152), (164, 143, 152, 154), (155, 154, 147, 146), (152, 153, 145, 144), (141, 143, 178, 179), (181, 180, 175, 174), (180, 183, 172, 175), (139, 136, 183, 180), (164, 167, 176, 177), (136, 137, 182, 183), (177, 176, 179, 178), (143, 164, 177, 178), (193, 192, 185, 184), (194, 195, 187, 186), (195, 193, 184, 187), (184, 185, 186, 187), (191, 190, 189, 188), (223, 221, 211, 209), (219, 193, 231, 228), (198, 199, 214, 215), (215, 214, 213, 212), (226, 227, 216, 217), (227, 224, 219, 216), (222, 223, 209, 208), (196, 197, 212, 213), (224, 225, 218, 219), (221, 220, 210, 211), (211, 210, 208, 209), (199, 196, 213, 214), (193, 219, 202, 201), (192, 193, 201, 200), (219, 218, 203, 202), (217, 216, 206, 207), (200, 201, 223, 222), (206, 204, 196, 199), (190, 191, 232, 233), (201, 202, 221, 223), (202, 203, 220, 221), (235, 234, 225, 224), (195, 194, 205, 204), (216, 195, 204, 206), (207, 206, 199, 198), (204, 205, 197, 196), (193, 195, 230, 231), (233, 232, 227, 226), (232, 235, 224, 227), (191, 188, 235, 232), (216, 219, 228, 229), (188, 189, 234, 235), (229, 228, 231, 230), (195, 216, 229, 230)])
me_cube_002.use_remesh_preserve_volume = False
me_cube_002.use_remesh_preserve_attributes = False
me_cube_002.use_mirror_vertex_groups = False
me_cube_002.update()
me_cube_001 = bpy.data.meshes.new('Cube.001')
me_cube_001.from_pydata([(0.2237, 0.8515, 0.09794), (0.2237, -0.8515, 0.09794), (-0.2237, -0.8515, 0.09794), (-0.2237, 0.8515, 0.09794), (0.4537, -4.81e-07, 0.09794), (-0.4537, 1.222e-07, 0.09794), (0.107, 0.4072, 3.307), (0.107, -0.4072, 3.307), (-0.107, -0.4072, 3.307), (-0.107, 0.4072, 3.307), (0.217, -2.997e-07, 3.307), (-0.217, -1.115e-08, 3.307), (0.02487, 0.09464, 6.442), (0.02487, -0.09464, 6.442), (-0.02487, -0.09464, 6.442), (-0.02487, 0.09464, 6.442), (0.05043, -1.85e-07, 6.442), (-0.05043, -1.179e-07, 6.442), (-0.206, 0.7841, 0.6013), (0.206, 0.7841, 0.6013), (-0.4178, 1.02e-07, 0.6013), (-0.206, -0.7841, 0.6013), (0.4178, -4.534e-07, 0.6013), (0.206, -0.7841, 0.6013), (-0.4514, 1.221e-07, 0.5402), (-0.2226, 0.8472, 0.5402), (0.2226, -0.8472, 0.5402), (0.2226, 0.8472, 0.5402), (0.4514, -4.781e-07, 0.5402), (-0.2226, -0.8472, 0.5402)], [], [(4, 1, 2, 5), (0, 4, 5, 3), (8, 7, 13, 14), (7, 10, 16, 13), (19, 18, 9, 6), (18, 20, 11, 9), (20, 21, 8, 11), (23, 22, 10, 7), (21, 23, 7, 8), (22, 19, 6, 10), (16, 17, 14, 13), (12, 15, 17, 16), (10, 6, 12, 16), (6, 9, 15, 12), (9, 11, 17, 15), (11, 8, 14, 17), (27, 25, 18, 19), (25, 24, 20, 18), (24, 29, 21, 20), (26, 28, 22, 23), (29, 26, 23, 21), (28, 27, 19, 22), (5, 2, 29, 24), (1, 4, 28, 26), (4, 0, 27, 28), (2, 1, 26, 29), (0, 3, 25, 27), (3, 5, 24, 25)])
me_cube_001.materials.append(mat_material)
me_cube_001.use_remesh_preserve_volume = False
me_cube_001.use_remesh_preserve_attributes = False
me_cube_001.use_mirror_vertex_groups = False
me_cube_001.update()
me_cube_010 = bpy.data.meshes.new('Cube.010')
me_cube_010.from_pydata([(-5.394, 2.447, 0.83), (-8.557, 2.447, 0.83), (-5.394, 2.937, 0.83), (-8.557, 2.937, 0.83), (-5.394, 2.447, 0.6526), (-8.557, 2.447, 0.6526), (-5.394, 1.981, 0.6526), (-8.557, 1.981, 0.6526), (-5.394, 1.981, 0.5078), (-8.557, 1.981, 0.5078), (-5.394, 1.591, 0.5078), (-8.557, 1.591, 0.5078), (-5.394, 1.591, 0.3763), (-8.557, 1.591, 0.3763), (-5.394, 1.217, 0.3763), (-8.557, 1.217, 0.3763), (-5.394, 1.217, 0.2493), (-8.557, 1.217, 0.2493), (-5.394, 0.9094, 0.2493), (-8.557, 0.9094, 0.2493), (-5.394, 0.9094, 0.1267), (-8.557, 0.9094, 0.1267), (-5.394, 0.5908, 0.1267), (-8.557, 0.5908, 0.1267), (-5.394, 0.5908, 0.008618), (-8.557, 0.5908, 0.008618), (-5.394, 0.2543, 0.008618), (-8.557, 0.2543, 0.008618), (-5.394, 0.2543, -0.1206), (-8.557, 0.2543, -0.1206), (-5.394, -0.08887, -0.1206), (-8.557, -0.08887, -0.1206), (-5.394, -0.08887, -0.2499), (-8.557, -0.08887, -0.2499), (-5.394, -0.4187, -0.2499), (-8.557, -0.4187, -0.2499), (-5.394, -0.4189, -0.3656), (-8.557, -0.4189, -0.3656), (-5.394, -0.7299, -0.3656), (-8.557, -0.7299, -0.3656), (-5.394, -0.7299, -0.4863), (-8.557, -0.7299, -0.4863), (-5.394, -1.035, -0.4863), (-8.557, -1.035, -0.4863), (-5.394, -1.035, -0.6231), (-8.557, -1.035, -0.6231), (-5.394, -1.312, -0.6349), (-8.557, -1.312, -0.6349), (-5.394, -1.312, -0.8026), (-8.557, -1.312, -0.8026), (-8.675, 9.749, -1.0), (0.002888, 9.749, -1.0), (0.002888, -1.759, -1.0), (-8.675, 9.749, 1.0), (0.002888, 9.749, 1.0), (0.002888, -1.759, 1.0), (-5.631, 9.749, 1.0), (-5.631, 9.749, -1.0), (-5.631, -1.759, 1.0), (-5.631, -1.759, -1.0), (0.002888, 2.864, 1.0), (-8.675, 2.864, -1.0), (-8.675, 2.864, 1.0), (-5.631, 2.864, 1.0), (-5.631, 2.864, -1.0)], [], [(1, 0, 2, 3), (0, 1, 5, 4), (4, 5, 7, 6), (6, 7, 9, 8), (8, 9, 11, 10), (10, 11, 13, 12), (12, 13, 15, 14), (14, 15, 17, 16), (16, 17, 19, 18), (18, 19, 21, 20), (20, 21, 23, 22), (22, 23, 25, 24), (24, 25, 27, 26), (26, 27, 29, 28), (28, 29, 31, 30), (30, 31, 33, 32), (32, 33, 35, 34), (34, 35, 37, 36), (36, 37, 39, 38), (38, 39, 41, 40), (40, 41, 43, 42), (42, 43, 45, 44), (46, 44, 45, 47), (46, 47, 49, 48), (62, 53, 50, 61), (56, 54, 51, 57), (63, 56, 53, 62), (53, 56, 57, 50), (55, 58, 59, 52), (60, 54, 56, 63), (58, 63, 64, 59), (63, 62, 61, 64), (55, 60, 63, 58)])
me_cube_010.use_remesh_preserve_volume = False
me_cube_010.use_remesh_preserve_attributes = False
me_cube_010.use_mirror_vertex_groups = False
me_cube_010.update()
me_cube_005 = bpy.data.meshes.new('Cube.005')
me_cube_005.from_pydata([(-8.028, -2.685, 0.5099), (-8.028, -0.9204, 0.5099), (-7.942, -0.9204, 0.5099), (-7.942, -2.685, 0.5099), (-8.028, -2.513, 1.741), (-8.028, -1.135, 1.741), (-7.942, -1.135, 1.741), (-7.942, -2.513, 1.741), (-8.028, -2.108, 1.741), (-8.028, -2.108, 0.5099), (-7.942, -2.108, 1.741), (-7.942, -2.108, 0.5099), (-18.06, -2.108, 1.19), (-18.15, -2.108, 1.19), (-18.06, -2.355, 2.937), (-18.15, -2.355, 2.937), (-7.942, -2.108, 1.19), (-8.028, -2.108, 1.19), (-18.15, -2.448, 1.19), (-18.15, -1.135, 1.19), (-18.06, -2.448, 1.19), (-18.06, -1.135, 1.19), (-18.15, -2.513, 1.741), (-18.15, -1.135, 1.741), (-7.942, -2.448, 1.19), (-7.942, -1.135, 1.19), (-8.028, -2.448, 1.19), (-8.028, -1.135, 1.19), (-18.06, -1.135, 1.741), (-18.06, -2.513, 1.741), (-18.15, -2.788, 2.937), (-18.06, -2.788, 2.937), (-18.06, -2.108, 0.5099), (-18.06, -2.108, 1.741), (-18.15, -2.108, 0.5099), (-18.15, -2.108, 1.741), (-18.06, -2.685, 0.5099), (-18.06, -0.9204, 0.5099), (-18.15, -0.9204, 0.5099), (-18.15, -2.685, 0.5099), (-7.942, -2.355, 2.937), (-8.028, -2.355, 2.937), (-7.942, -2.788, 2.937), (-8.028, -2.788, 2.937), (-18.09, -2.267, 1.43), (-18.09, -1.184, 1.43), (-8.014, -1.184, 1.43), (-8.014, -2.267, 1.43), (-18.09, -2.267, 1.522), (-18.09, -1.184, 1.522), (-8.014, -1.184, 1.522), (-8.014, -2.267, 1.522), (-18.09, -2.644, 2.84), (-18.09, -2.474, 2.1), (-8.014, -2.474, 2.1), (-8.014, -2.644, 2.84), (-18.09, -2.538, 2.84), (-18.09, -2.368, 2.101), (-8.014, -2.368, 2.101), (-8.014, -2.538, 2.84), (-10.48, -2.243, 0.5099), (-10.39, -2.243, 0.5099), (-10.48, -1.523, 0.5099), (-10.39, -1.523, 0.5099), (-10.39, -1.523, 1.447), (-10.48, -1.523, 1.447), (-10.39, -2.007, 1.447), (-10.48, -2.007, 1.447), (-12.95, -2.243, 0.5099), (-12.86, -2.243, 0.5099), (-12.95, -1.523, 0.5099), (-12.86, -1.523, 0.5099), (-12.86, -1.523, 1.447), (-12.95, -1.523, 1.447), (-12.86, -2.007, 1.447), (-12.95, -2.007, 1.447), (-15.67, -2.243, 0.5099), (-15.58, -2.243, 0.5099), (-15.67, -1.523, 0.5099), (-15.58, -1.523, 0.5099), (-15.58, -1.523, 1.447), (-15.67, -1.523, 1.447), (-15.58, -2.007, 1.447), (-15.67, -2.007, 1.447)], [], [(17, 27, 1, 9), (27, 25, 2, 1), (16, 24, 3, 11), (24, 26, 0, 3), (66, 67, 60, 61), (10, 6, 5, 8), (26, 17, 9, 0), (25, 16, 11, 2), (64, 66, 61, 63), (10, 8, 41, 40), (19, 21, 37, 38), (5, 6, 25, 27), (10, 7, 24, 16), (6, 10, 16, 25), (8, 5, 27, 17), (4, 8, 17, 26), (33, 28, 23, 35), (7, 4, 26, 24), (20, 18, 39, 36), (7, 10, 40, 42), (13, 19, 38, 34), (65, 64, 63, 62), (12, 20, 36, 32), (8, 4, 43, 41), (4, 7, 42, 43), (18, 13, 34, 39), (42, 40, 41, 43), (21, 12, 32, 37), (67, 65, 62, 60), (33, 35, 15, 14), (23, 28, 21, 19), (33, 29, 20, 12), (28, 33, 12, 21), (35, 23, 19, 13), (22, 35, 13, 18), (29, 22, 18, 20), (29, 33, 14, 31), (35, 22, 30, 15), (22, 29, 31, 30), (31, 14, 15, 30), (75, 73, 70, 68), (49, 50, 46, 45), (72, 74, 69, 71), (51, 48, 44, 47), (44, 45, 46, 47), (51, 50, 49, 48), (73, 72, 71, 70), (57, 58, 54, 53), (74, 75, 68, 69), (59, 56, 52, 55), (52, 53, 54, 55), (59, 58, 57, 56), (82, 83, 76, 77), (80, 82, 77, 79), (81, 80, 79, 78), (83, 81, 78, 76)])
me_cube_005.use_remesh_preserve_volume = False
me_cube_005.use_remesh_preserve_attributes = False
me_cube_005.use_mirror_vertex_groups = False
me_cube_005.update()

# ---- objects
ob_cube_007 = bpy.data.objects.new('Cube.007', me_cube_008)
ob_cube_005 = bpy.data.objects.new('Cube.005', me_cube_006)
ob_cube_004 = bpy.data.objects.new('Cube.004', me_cube_004)
ob_cube_003 = bpy.data.objects.new('Cube.003', me_cube_003)
ob_cube_002 = bpy.data.objects.new('Cube.002', me_cube_002)
ob_cube_001 = bpy.data.objects.new('Cube.001', me_cube_001)
ob_cube_009 = bpy.data.objects.new('Cube.009', me_cube_010)
ob_cube_008 = bpy.data.objects.new('Cube.008', me_cube_005)

# ---- transforms, parenting, visibility, modifiers, constraints
ob_cube_007.location = (0.008263, -0.1421, -42.81)
ob_cube_007.scale = (15.29, 1.0, 1.0)
ob_cube_007.lineart.crease_threshold = 0.0
ob_cube_005.location = (0.01002, -2.995, -40.93)
ob_cube_005.scale = (1.0, 0.3797, 1.0)
ob_cube_005.lineart.crease_threshold = 0.0
_m = ob_cube_005.modifiers.new('Mirror', 'MIRROR')
_m.merge_threshold = 0.05
ob_cube_004.location = (0.01122, -5.153, -40.92)
ob_cube_004.lineart.crease_threshold = 0.0
ob_cube_003.location = (0.01339, 0.0, 0.0)
ob_cube_003.scale = (6.196, 2.796, 1.0)
ob_cube_003.lock_rotations_4d = False
ob_cube_003.empty_display_type = 'ARROWS'
ob_cube_003.lineart.crease_threshold = 0.0
ob_cube_002.location = (0.01003, -2.316e-06, 14.71)
ob_cube_002.scale = (0.1932, 0.1932, 0.1932)
ob_cube_002.lineart.crease_threshold = 0.0
ob_cube_001.location = (0.00264, 1.154e-08, 8.151)
ob_cube_001.scale = (6.196, 2.796, 1.0)
ob_cube_001.lock_rotations_4d = False
ob_cube_001.empty_display_type = 'ARROWS'
ob_cube_001.lineart.crease_threshold = 0.0
ob_cube_009.location = (0.0008897, 23.98, -41.04)
ob_cube_009.lineart.crease_threshold = 0.0
_m = ob_cube_009.modifiers.new('Mirror', 'MIRROR')
_m.merge_threshold = 0.029
ob_cube_008.location = (-0.005452, 2.572, -42.12)
ob_cube_008.scale = (0.6284, 0.6284, 0.6284)
ob_cube_008.lineart.crease_threshold = 0.0
_m = ob_cube_008.modifiers.new('Array', 'ARRAY')
_m.count = 6
_m.constant_offset_displace = (0.0, 0.0, 0.0)
_m.relative_offset_displace = (0.0, 2.5, 0.0)
_m = ob_cube_008.modifiers.new('Mirror', 'MIRROR')

# ---- collection membership
col_collection_1.objects.link(ob_cube_007)
col_collection_1.objects.link(ob_cube_005)
col_collection_1.objects.link(ob_cube_004)
col_collection_1.objects.link(ob_cube_003)
col_collection_1.objects.link(ob_cube_002)
col_collection_1.objects.link(ob_cube_001)
col_collection_6.objects.link(ob_cube_009)
col_collection_6.objects.link(ob_cube_008)

# ---- scene / render settings (as saved in the file)
scene.frame_start = 1; scene.frame_end = 250; scene.frame_set(1)
scene.render.engine = 'BLENDER_EEVEE_NEXT'
scene.render.image_settings.color_mode = 'RGB'
scene.render.image_settings.compression = 90
scene.render.resolution_percentage = 50
scene.render.dither_intensity = 0.0
scene.render.bake_margin = 2
scene.render.bake_bias = 0.0
scene.cycles.use_denoising = False
scene.cycles.samples = 10
scene.cycles.sampling_pattern = 'TABULATED_SOBOL'
scene.cycles.light_sampling_threshold = 0.0
scene.cycles.use_adaptive_sampling = False
scene.cycles.use_light_tree = False
scene.cycles.blur_glossy = 0.0
scene.cycles.volume_bounces = 1
scene.cycles.pixel_filter_type = 'GAUSSIAN'
scene.cycles.sample_clamp_indirect = 0.0
scene.view_settings.view_transform = 'Standard'
bpy.context.view_layer.update()

# ---- added for rendering (the .blend has no active camera and no usable light): camera, sun
cam_auto = bpy.data.cameras.new('AutoCamera')
cam_auto.lens = 50.0
cam_auto.sensor_width = 36.0
cam_auto.clip_end = 1437.68
ob_auto_camera = bpy.data.objects.new('AutoCamera', cam_auto)
scene.collection.objects.link(ob_auto_camera)
ob_auto_camera.location = (81.9264, -86.8622, 53.4617)
ob_auto_camera.rotation_euler = (1.09748, -7.21219e-08, 0.694738)
scene.camera = ob_auto_camera
light_auto_sun = bpy.data.lights.new('AutoSun', 'SUN')
light_auto_sun.energy = 3.0
light_auto_sun.angle = 0.0523599
ob_auto_sun = bpy.data.objects.new('AutoSun', light_auto_sun)
scene.collection.objects.link(ob_auto_sun)
ob_auto_sun.rotation_euler = (0.872665, 0.174533, 0.523599)
bpy.context.view_layer.update()
